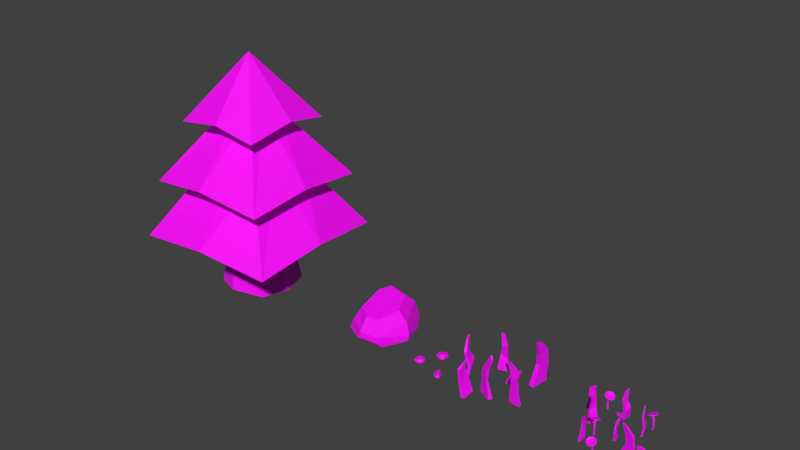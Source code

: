 # Source: MapProps.blend  (saved by Blender 2.80.75; exported with 4.5.12 LTS)
import bpy
from mathutils import Matrix  # noqa: F401  (used for matrix-valued properties, if any)

bpy.ops.wm.read_factory_settings(use_empty=True)
scene = bpy.context.scene
scene.name = 'Scene'

# ---- collections
col_collection_1 = bpy.data.collections.new('Collection 1'); scene.collection.children.link(col_collection_1)

# ---- images (referenced by path relative to the original .blend; pixels are not part of the script)
import os
ASSET_DIR = os.environ.get("B2B_ASSET_DIR", "")  # directory of the original .blend (textures are referenced by path, not embedded)
HERE = os.path.dirname(os.path.abspath(__file__))  # packed textures are extracted next to this script under _unpacked/

def load_image(name, relpath, width, height, colorspace="sRGB"):
    """Load a texture the original file referenced (path relative to the .blend, or extracted next to this script)."""
    p = next((c for c in (os.path.join(HERE, relpath), os.path.join(ASSET_DIR, relpath)) if relpath and os.path.exists(c)), "")
    if p:
        img = bpy.data.images.load(p, check_existing=True)
        img.name = name
    else:  # same state as the original file: an image datablock whose file is absent (Cycles renders it pink)
        img = bpy.data.images.new(name, width, height)
        img.source = "FILE"
        img.filepath = "//" + (relpath or name)
    img.colorspace_settings.name = colorspace
    return img
img_forestpalette = load_image('ForestPalette', 'ForestPalette.png', 1024, 1024, 'sRGB')

# ---- materials (node trees are filled in below, after node groups)
mat_forest = bpy.data.materials.new('Forest')
mat_forest.alpha_threshold = 0.0
mat_forest.use_transparent_shadow = False
mat_forest.roughness = 0.5

# ---- material node trees
mat_forest.use_nodes = True; mat_forest.node_tree.nodes.clear()
_N = mat_forest.node_tree.nodes; _L = mat_forest.node_tree.links
n0 = _N.new('ShaderNodeOutputMaterial'); n0.name = 'Material Output'; n0.location = (300, 300)
n1 = _N.new('ShaderNodeBsdfPrincipled'); n1.name = 'Principled BSDF'; n1.location = (10, 300)
n1.distribution = 'GGX'
n1.subsurface_method = 'BURLEY'
n1.inputs[3].default_value = 1.45
n1.inputs[27].default_value = (0.0, 0.0, 0.0, 1.0)
n1.inputs[28].default_value = 1.0
n2 = _N.new('ShaderNodeTexImage'); n2.name = 'Image Texture'; n2.location = (-447, 233)
n2.image = img_forestpalette
_L.new(n1.outputs[0], n0.inputs[0])
_L.new(n2.outputs[0], n1.inputs[0])
n0.is_active_output = True

# ---- world
world_world = bpy.data.worlds.new('World'); scene.world = world_world
world_world.color = (0.05088, 0.05088, 0.05088)
world_world.use_sun_shadow = False
world_world.sun_shadow_jitter_overblur = 0.0
world_world.cycles.sampling_method = 'MANUAL'

# ---- meshes
me_cylinder_008 = bpy.data.meshes.new('Cylinder.008')
me_cylinder_008.from_pydata([(0.02515, -0.07101, -0.003783), (0.02098, -0.06629, 0.04654), (-0.01386, -0.07418, -0.003783), (-0.01031, -0.06883, 0.04654), (-0.02539, 0.06759, -0.003783), (-0.0189, 0.0367, 0.09376), (0.01362, 0.07076, -0.003783), (0.0124, 0.03925, 0.09376), (-0.00981, -0.06598, 0.2893), (0.02075, -0.06349, 0.2893), (-0.01601, 0.01026, 0.2618), (0.01455, 0.01274, 0.2618), (-0.02197, 0.001418, 0.3753), (-0.006878, 0.002646, 0.3753), (-0.02624, 0.05392, 0.393), (-0.01115, 0.05515, 0.393), (-0.005588, -0.08836, 0.1484), (-0.01317, 0.004884, 0.1642), (0.0254, -0.08584, 0.1484), (0.01782, 0.007404, 0.1642), (-0.6329, 0.06241, -0.003783), (-0.6347, 0.08786, 0.09156), (-0.6876, 0.08975, -0.003783), (-0.6785, 0.1065, 0.09097), (-0.5882, 0.2885, -0.003783), (-0.6046, 0.2622, 0.1841), (-0.5336, 0.2612, -0.003783), (-0.5607, 0.2445, 0.1853), (-0.6756, 0.1474, 0.4305), (-0.6327, 0.1323, 0.4405), (-0.6221, 0.2434, 0.4365), (-0.5793, 0.2289, 0.4386), (-0.6342, 0.1018, 0.6295), (-0.613, 0.09196, 0.63), (-0.5974, 0.1394, 0.6717), (-0.5762, 0.1295, 0.6745), (-0.688, 0.1421, 0.286), (-0.6227, 0.2521, 0.3121), (-0.6446, 0.1353, 0.2849), (-0.5792, 0.2401, 0.3109), (0.5587, -0.3606, -0.003783), (0.5483, -0.3664, 0.08897), (0.5489, -0.434, -0.003783), (0.5404, -0.4253, 0.08897), (0.2822, -0.3982, -0.003783), (0.3419, -0.3987, 0.1783), (0.2921, -0.3249, -0.003783), (0.3498, -0.3398, 0.1783), (0.5353, -0.4232, 0.5481), (0.543, -0.3657, 0.5481), (0.3919, -0.404, 0.496), (0.3997, -0.3465, 0.496), (0.4059, -0.4186, 0.7109), (0.4097, -0.3902, 0.7109), (0.3071, -0.4053, 0.7443), (0.3109, -0.3769, 0.7443), (0.5784, -0.4244, 0.2816), (0.403, -0.4009, 0.3116), (0.5862, -0.3661, 0.2816), (0.4108, -0.3426, 0.3116), (-0.9385, 0.4769, -0.003783), (-0.9246, 0.531, 0.1788), (-0.9433, 0.5333, -0.003783), (-0.9284, 0.5762, 0.1788), (-0.7385, 0.5504, -0.003783), (-0.7759, 0.589, 0.247), (-0.7337, 0.4941, -0.003783), (-0.7721, 0.5438, 0.247), (-0.9344, 0.6031, 0.44), (-0.9307, 0.559, 0.44), (-0.8243, 0.6124, 0.4002), (-0.8205, 0.5682, 0.4002), (-0.8665, 0.5804, 0.5049), (-0.8646, 0.5586, 0.5049), (-0.7906, 0.5868, 0.5304), (-0.7888, 0.565, 0.5304), (-0.4974, -0.3416, -0.003783), (-0.4935, -0.3476, 0.07348), (-0.453, -0.3452, -0.003783), (-0.458, -0.3505, 0.07348), (-0.4661, -0.5063, -0.003783), (-0.4677, -0.4705, 0.1417), (-0.5104, -0.5027, -0.003783), (-0.5032, -0.4676, 0.1417), (-0.4591, -0.3536, 0.4242), (-0.4938, -0.3508, 0.4242), (-0.4661, -0.4403, 0.3844), (-0.5008, -0.4375, 0.3844), (-0.4578, -0.4314, 0.5485), (-0.4749, -0.4301, 0.5485), (-0.4626, -0.4911, 0.574), (-0.4797, -0.4897, 0.574), (0.3609, 0.366, -0.003783), (0.3832, 0.3801, 0.195), (0.3248, 0.3554, -0.003783), (0.3543, 0.3716, 0.195), (0.2861, 0.4864, -0.003783), (0.3254, 0.4691, 0.2632), (0.3221, 0.497, -0.003783), (0.3543, 0.4776, 0.2632), (0.3157, 0.3595, 0.4364), (0.344, 0.3679, 0.4364), (0.2949, 0.4299, 0.3966), (0.3231, 0.4383, 0.3966), (0.3102, 0.4045, 0.6174), (0.3241, 0.4086, 0.6174), (0.2958, 0.453, 0.6429), (0.3098, 0.4571, 0.6429), (-0.1791, 0.5783, -0.003783), (-0.1395, 0.5818, 0.195), (-0.2346, 0.5888, -0.003783), (-0.1841, 0.5902, 0.195), (-0.1963, 0.7907, -0.003783), (-0.1556, 0.7405, 0.2632), (-0.1407, 0.7802, -0.003783), (-0.111, 0.7321, 0.2632), (-0.244, 0.6007, 0.4364), (-0.2004, 0.5924, 0.4364), (-0.2234, 0.7092, 0.3966), (-0.1798, 0.701, 0.3966), (-0.2204, 0.6646, 0.6174), (-0.1989, 0.6605, 0.6174), (-0.2062, 0.7394, 0.6429), (-0.1847, 0.7353, 0.6429), (-0.1753, 0.3181, 0.3347), (-0.1703, 0.2438, 0.3713), (-0.109, 0.1898, 0.3865), (-0.02736, 0.1878, 0.3713), (0.02682, 0.239, 0.3347), (0.02179, 0.3134, 0.298), (-0.0395, 0.3674, 0.2828), (-0.1211, 0.3693, 0.298), (-0.1631, 0.3203, 0.3466), (-0.1586, 0.2532, 0.3796), (-0.1033, 0.2045, 0.3933), (-0.02958, 0.2027, 0.3796), (0.01931, 0.2489, 0.3466), (0.01477, 0.316, 0.3135), (-0.04054, 0.3647, 0.2998), (-0.1142, 0.3665, 0.3135), (-0.09369, 0.2802, 0.3244), (-0.09283, 0.2674, 0.3307), (-0.08227, 0.2581, 0.3334), (-0.0682, 0.2578, 0.3307), (-0.05887, 0.2666, 0.3244), (-0.05973, 0.2794, 0.3181), (-0.07029, 0.2887, 0.3155), (-0.08436, 0.289, 0.3181), (-0.1101, 0.2382, 0.227), (-0.1094, 0.2251, 0.2326), (-0.09887, 0.2157, 0.235), (-0.08475, 0.2155, 0.2326), (-0.07529, 0.2246, 0.227), (-0.07603, 0.2378, 0.2214), (-0.08654, 0.2472, 0.219), (-0.1007, 0.2474, 0.2214), (-0.1164, 0.2223, 0.116), (-0.1159, 0.2086, 0.1199), (-0.1054, 0.1989, 0.1216), (-0.09123, 0.1989, 0.1199), (-0.08152, 0.2087, 0.116), (-0.08202, 0.2224, 0.1121), (-0.09243, 0.2321, 0.1105), (-0.1067, 0.2321, 0.1121), (-0.1094, 0.2402, 0.0019), (-0.109, 0.226, 0.003831), (-0.0987, 0.2161, 0.004631), (-0.08441, 0.2163, 0.003831), (-0.07454, 0.2265, 0.0019), (-0.07488, 0.2407, -3.186e-05), (-0.08522, 0.2506, -0.0008319), (-0.0995, 0.2503, -3.188e-05), (-0.4547, -0.2091, 0.3563), (-0.3744, -0.2163, 0.3765), (-0.3081, -0.1664, 0.3722), (-0.2946, -0.08881, 0.3459), (-0.3417, -0.02885, 0.313), (-0.422, -0.02168, 0.2928), (-0.4883, -0.0715, 0.2971), (-0.5019, -0.1491, 0.3234), (-0.4519, -0.1956, 0.3666), (-0.3795, -0.2021, 0.3848), (-0.3196, -0.1571, 0.3809), (-0.3074, -0.08707, 0.3572), (-0.35, -0.03297, 0.3275), (-0.4224, -0.0265, 0.3093), (-0.4822, -0.07146, 0.3132), (-0.4945, -0.1415, 0.3369), (-0.4056, -0.1385, 0.3277), (-0.3918, -0.1398, 0.3312), (-0.3804, -0.1312, 0.3304), (-0.378, -0.1178, 0.3259), (-0.3862, -0.1075, 0.3202), (-0.4, -0.1062, 0.3168), (-0.4114, -0.1148, 0.3175), (-0.4138, -0.1282, 0.322), (-0.3868, -0.1711, 0.2267), (-0.3729, -0.1725, 0.2298), (-0.3615, -0.1639, 0.2292), (-0.3592, -0.1503, 0.2251), (-0.3675, -0.1398, 0.2201), (-0.3814, -0.1384, 0.217), (-0.3928, -0.147, 0.2176), (-0.395, -0.1606, 0.2217), (-0.3797, -0.1834, 0.115), (-0.3656, -0.185, 0.1172), (-0.3543, -0.1764, 0.1167), (-0.3522, -0.1625, 0.1139), (-0.3607, -0.1515, 0.1104), (-0.3748, -0.1499, 0.1083), (-0.3861, -0.1586, 0.1087), (-0.3882, -0.1724, 0.1115), (-0.3876, -0.1697, 0.001872), (-0.3735, -0.1715, 0.002923), (-0.3621, -0.1628, 0.002697), (-0.3602, -0.1487, 0.001328), (-0.3689, -0.1374, -0.0003825), (-0.383, -0.1356, -0.001433), (-0.3944, -0.1443, -0.001208), (-0.3963, -0.1584, 0.0001612), (-0.3908, -0.1513, 0.3527), (-0.4186, -0.1489, 0.3457), (-0.3678, -0.1341, 0.3512), (-0.3631, -0.1072, 0.3421), (-0.3794, -0.0864, 0.3307), (-0.4072, -0.08392, 0.3237), (-0.4302, -0.1012, 0.3252), (-0.4349, -0.1281, 0.3343), (-0.1135, 0.2648, 0.3507), (-0.1156, 0.2953, 0.3356), (-0.08833, 0.2426, 0.3569), (-0.05481, 0.2418, 0.3507), (-0.03257, 0.2628, 0.3356), (-0.03464, 0.2934, 0.3206), (-0.0598, 0.3155, 0.3143), (-0.09332, 0.3163, 0.3206), (-0.5537, 0.8066, 0.3563), (-0.6269, 0.7728, 0.3765), (-0.6594, 0.6965, 0.3722), (-0.6324, 0.6224, 0.3459), (-0.5616, 0.5941, 0.313), (-0.4884, 0.628, 0.2928), (-0.4559, 0.7043, 0.2971), (-0.4829, 0.7783, 0.3234), (-0.5494, 0.7936, 0.3666), (-0.6154, 0.763, 0.3848), (-0.6448, 0.6941, 0.3809), (-0.6204, 0.6273, 0.3572), (-0.5565, 0.6017, 0.3275), (-0.4905, 0.6323, 0.3093), (-0.4611, 0.7012, 0.3132), (-0.4855, 0.768, 0.3369), (-0.561, 0.721, 0.3277), (-0.5736, 0.7152, 0.3312), (-0.5792, 0.702, 0.3304), (-0.5745, 0.6893, 0.3259), (-0.5623, 0.6844, 0.3202), (-0.5497, 0.6902, 0.3168), (-0.5441, 0.7034, 0.3175), (-0.5488, 0.7161, 0.322), (-0.5936, 0.7398, 0.2267), (-0.6064, 0.7341, 0.2298), (-0.6119, 0.7209, 0.2292), (-0.6071, 0.7081, 0.2251), (-0.5947, 0.703, 0.2201), (-0.5819, 0.7088, 0.217), (-0.5764, 0.722, 0.2176), (-0.5812, 0.7348, 0.2217), (-0.6059, 0.7469, 0.115), (-0.6189, 0.7413, 0.1172), (-0.6244, 0.7281, 0.1167), (-0.6192, 0.7151, 0.1139), (-0.6064, 0.7098, 0.1104), (-0.5934, 0.7154, 0.1083), (-0.5879, 0.7286, 0.1087), (-0.5931, 0.7417, 0.1115), (-0.5922, 0.739, 0.001872), (-0.6053, 0.7335, 0.002922), (-0.6108, 0.7203, 0.002697), (-0.6054, 0.7071, 0.001328), (-0.5923, 0.7017, -0.0003826), (-0.5791, 0.7072, -0.001433), (-0.5736, 0.7204, -0.001208), (-0.579, 0.7336, 0.0001612), (-0.5803, 0.7247, 0.3527), (-0.555, 0.7364, 0.3457), (-0.5916, 0.6982, 0.3512), (-0.5822, 0.6726, 0.3421), (-0.5577, 0.6628, 0.3307), (-0.5323, 0.6745, 0.3237), (-0.521, 0.7009, 0.3252), (-0.5304, 0.7266, 0.3343), (0.3705, 0.5924, 0.3563), (0.4413, 0.6308, 0.3765), (0.469, 0.7091, 0.3722), (0.4373, 0.7812, 0.3459), (0.3648, 0.805, 0.313), (0.294, 0.7665, 0.2928), (0.2663, 0.6883, 0.2971), (0.298, 0.6162, 0.3234), (0.3654, 0.6052, 0.3666), (0.4293, 0.6399, 0.3848), (0.4542, 0.7104, 0.3809), (0.4256, 0.7755, 0.3572), (0.3602, 0.797, 0.3275), (0.2963, 0.7623, 0.3093), (0.2714, 0.6917, 0.3132), (0.3, 0.6266, 0.3369), (0.3723, 0.6783, 0.3277), (0.3845, 0.6849, 0.3312), (0.3893, 0.6984, 0.3304), (0.3838, 0.7108, 0.3259), (0.3713, 0.7149, 0.3202), (0.3591, 0.7083, 0.3168), (0.3544, 0.6948, 0.3175), (0.3598, 0.6824, 0.322), (0.4061, 0.6616, 0.2267), (0.4184, 0.6681, 0.2298), (0.4231, 0.6816, 0.2292), (0.4175, 0.6942, 0.2251), (0.4048, 0.6984, 0.2201), (0.3924, 0.6918, 0.217), (0.3877, 0.6783, 0.2176), (0.3933, 0.6658, 0.2217), (0.4188, 0.6553, 0.115), (0.4314, 0.6617, 0.1172), (0.4361, 0.6752, 0.1167), (0.4301, 0.6879, 0.1139), (0.4169, 0.6924, 0.1104), (0.4043, 0.6859, 0.1083), (0.3996, 0.6724, 0.1087), (0.4056, 0.6597, 0.1115), (0.4045, 0.6623, 0.001872), (0.4173, 0.6687, 0.002923), (0.422, 0.6822, 0.002697), (0.4157, 0.695, 0.001328), (0.4023, 0.6996, -0.0003825), (0.3895, 0.6933, -0.001433), (0.3849, 0.6797, -0.001208), (0.3911, 0.6669, 0.0001612), (0.3918, 0.6759, 0.3527), (0.3673, 0.6625, 0.3457), (0.4014, 0.703, 0.3512), (0.3904, 0.728, 0.3421), (0.3653, 0.7362, 0.3307), (0.3407, 0.7229, 0.3237), (0.3312, 0.6958, 0.3252), (0.3421, 0.6708, 0.3343), (0.6572, -0.2955, 0.3347), (0.6209, -0.3606, 0.3713), (0.6429, -0.4392, 0.3865), (0.7103, -0.4854, 0.3713), (0.7836, -0.472, 0.3347), (0.8199, -0.4069, 0.298), (0.798, -0.3282, 0.2828), (0.7306, -0.2821, 0.298), (0.6687, -0.3003, 0.3466), (0.6359, -0.3591, 0.3796), (0.6557, -0.4301, 0.3933), (0.7165, -0.4717, 0.3796), (0.7827, -0.4596, 0.3466), (0.8155, -0.4009, 0.3135), (0.7956, -0.3299, 0.2998), (0.7348, -0.2882, 0.3135), (0.705, -0.3718, 0.3244), (0.6988, -0.383, 0.3307), (0.7025, -0.3965, 0.3334), (0.7142, -0.4045, 0.3307), (0.7268, -0.4022, 0.3244), (0.733, -0.391, 0.3181), (0.7293, -0.3774, 0.3155), (0.7177, -0.3695, 0.3181), (0.6684, -0.398, 0.227), (0.6618, -0.4094, 0.2326), (0.6655, -0.4231, 0.235), (0.6772, -0.4309, 0.2326), (0.6901, -0.4284, 0.227), (0.6967, -0.417, 0.2214), (0.693, -0.4034, 0.219), (0.6813, -0.3955, 0.2214), (0.6545, -0.408, 0.116), (0.6474, -0.4198, 0.1199), (0.6508, -0.4336, 0.1216), (0.6628, -0.4413, 0.1199), (0.6762, -0.4384, 0.116), (0.6833, -0.4266, 0.1121), (0.6799, -0.4128, 0.1105), (0.6679, -0.4051, 0.1121), (0.67, -0.3968, 0.0019), (0.6626, -0.4089, 0.003831), (0.6659, -0.4228, 0.004631), (0.678, -0.4304, 0.003831), (0.6918, -0.4272, 0.0019), (0.6993, -0.4151, -3.183e-05), (0.696, -0.4012, -0.0008319), (0.6839, -0.3936, -3.184e-05), (0.68, -0.3739, 0.3507), (0.6949, -0.3472, 0.3356), (0.689, -0.4062, 0.3569), (0.7167, -0.4252, 0.3507), (0.7468, -0.4197, 0.3356), (0.7617, -0.3929, 0.3206), (0.7527, -0.3606, 0.3143), (0.725, -0.3417, 0.3206), (0.002383, -0.7576, 0.3347), (-0.02417, -0.6879, 0.3713), (-0.09857, -0.6542, 0.3865), (-0.1772, -0.6762, 0.3713), (-0.2141, -0.741, 0.3347), (-0.1875, -0.8107, 0.298), (-0.1131, -0.8444, 0.2828), (-0.03446, -0.8224, 0.298), (-0.008676, -0.7632, 0.3466), (-0.03264, -0.7003, 0.3796), (-0.09977, -0.6699, 0.3933), (-0.1707, -0.6898, 0.3796), (-0.204, -0.7483, 0.3466), (-0.18, -0.8111, 0.3135), (-0.1129, -0.8415, 0.2998), (-0.04192, -0.8217, 0.3135), (-0.08677, -0.7452, 0.3244), (-0.09135, -0.7332, 0.3307), (-0.1042, -0.7274, 0.3334), (-0.1177, -0.7311, 0.3307), (-0.1241, -0.7423, 0.3244), (-0.1195, -0.7543, 0.3181), (-0.1067, -0.7601, 0.3155), (-0.09312, -0.7563, 0.3181), (-0.08333, -0.7002, 0.227), (-0.08788, -0.6879, 0.2326), (-0.1007, -0.6819, 0.235), (-0.1143, -0.6859, 0.2326), (-0.1206, -0.6974, 0.227), (-0.1161, -0.7097, 0.2214), (-0.1033, -0.7157, 0.219), (-0.08971, -0.7117, 0.2214), (-0.08203, -0.6832, 0.116), (-0.08653, -0.6702, 0.1199), (-0.09931, -0.6639, 0.1216), (-0.1129, -0.6682, 0.1199), (-0.1193, -0.6803, 0.116), (-0.1148, -0.6933, 0.1121), (-0.102, -0.6996, 0.1105), (-0.08845, -0.6953, 0.1121), (-0.08349, -0.7023, 0.0019), (-0.08795, -0.6888, 0.003831), (-0.1007, -0.6824, 0.004631), (-0.1143, -0.6868, 0.003831), (-0.1208, -0.6994, 0.0019), (-0.1163, -0.7129, -3.178e-05), (-0.1035, -0.7193, -0.0008318), (-0.08995, -0.7149, -3.18e-05), (-0.07235, -0.7246, 0.3507), (-0.06145, -0.7532, 0.3356), (-0.1029, -0.7108, 0.3569), (-0.1352, -0.7198, 0.3507), (-0.1503, -0.7464, 0.3356), (-0.1394, -0.775, 0.3206), (-0.1089, -0.7888, 0.3143), (-0.07658, -0.7798, 0.3206)], [], [(0, 1, 3, 2), (2, 3, 5, 4), (17, 16, 8, 10), (4, 5, 7, 6), (6, 7, 1, 0), (0, 2, 4, 6), (11, 10, 14, 15), (16, 18, 9, 8), (19, 17, 10, 11), (18, 19, 11, 9), (12, 13, 15, 14), (8, 9, 13, 12), (9, 11, 15, 13), (10, 8, 12, 14), (1, 7, 19, 18), (7, 5, 17, 19), (3, 1, 18, 16), (5, 3, 16, 17), (20, 21, 23, 22), (22, 23, 25, 24), (37, 36, 28, 30), (24, 25, 27, 26), (26, 27, 21, 20), (20, 22, 24, 26), (31, 30, 34, 35), (36, 38, 29, 28), (39, 37, 30, 31), (38, 39, 31, 29), (32, 33, 35, 34), (28, 29, 33, 32), (29, 31, 35, 33), (30, 28, 32, 34), (21, 27, 39, 38), (27, 25, 37, 39), (23, 21, 38, 36), (25, 23, 36, 37), (40, 41, 43, 42), (42, 43, 45, 44), (57, 56, 48, 50), (44, 45, 47, 46), (46, 47, 41, 40), (40, 42, 44, 46), (51, 50, 54, 55), (56, 58, 49, 48), (59, 57, 50, 51), (58, 59, 51, 49), (52, 53, 55, 54), (48, 49, 53, 52), (49, 51, 55, 53), (50, 48, 52, 54), (41, 47, 59, 58), (47, 45, 57, 59), (43, 41, 58, 56), (45, 43, 56, 57), (60, 61, 63, 62), (62, 63, 65, 64), (65, 63, 68, 70), (64, 65, 67, 66), (66, 67, 61, 60), (60, 62, 64, 66), (71, 70, 74, 75), (63, 61, 69, 68), (67, 65, 70, 71), (61, 67, 71, 69), (72, 73, 75, 74), (68, 69, 73, 72), (69, 71, 75, 73), (70, 68, 72, 74), (76, 77, 79, 78), (78, 79, 81, 80), (81, 79, 84, 86), (80, 81, 83, 82), (82, 83, 77, 76), (76, 78, 80, 82), (87, 86, 90, 91), (79, 77, 85, 84), (83, 81, 86, 87), (77, 83, 87, 85), (88, 89, 91, 90), (84, 85, 89, 88), (85, 87, 91, 89), (86, 84, 88, 90), (92, 93, 95, 94), (94, 95, 97, 96), (97, 95, 100, 102), (96, 97, 99, 98), (98, 99, 93, 92), (92, 94, 96, 98), (103, 102, 106, 107), (95, 93, 101, 100), (99, 97, 102, 103), (93, 99, 103, 101), (104, 105, 107, 106), (100, 101, 105, 104), (101, 103, 107, 105), (102, 100, 104, 106), (108, 109, 111, 110), (110, 111, 113, 112), (113, 111, 116, 118), (112, 113, 115, 114), (114, 115, 109, 108), (108, 110, 112, 114), (119, 118, 122, 123), (111, 109, 117, 116), (115, 113, 118, 119), (109, 115, 119, 117), (120, 121, 123, 122), (116, 117, 121, 120), (117, 119, 123, 121), (118, 116, 120, 122), (124, 132, 139, 131), (130, 138, 137, 129), (128, 136, 135, 127), (126, 134, 133, 125), (131, 139, 138, 130), (129, 137, 136, 128), (127, 135, 134, 126), (125, 133, 132, 124), (133, 134, 230, 228), (131, 147, 140, 124), (145, 153, 154, 146), (129, 145, 146, 130), (127, 143, 144, 128), (125, 141, 142, 126), (130, 146, 147, 131), (128, 144, 145, 129), (126, 142, 143, 127), (124, 140, 141, 125), (148, 156, 157, 149), (143, 151, 152, 144), (141, 149, 150, 142), (146, 154, 155, 147), (144, 152, 153, 145), (142, 150, 151, 143), (140, 148, 149, 141), (147, 155, 148, 140), (162, 170, 171, 163), (155, 163, 156, 148), (153, 161, 162, 154), (151, 159, 160, 152), (149, 157, 158, 150), (154, 162, 163, 155), (152, 160, 161, 153), (150, 158, 159, 151), (165, 164, 171, 170, 169, 168, 167, 166), (160, 168, 169, 161), (158, 166, 167, 159), (156, 164, 165, 157), (163, 171, 164, 156), (161, 169, 170, 162), (159, 167, 168, 160), (157, 165, 166, 158), (172, 180, 187, 179), (178, 186, 185, 177), (176, 184, 183, 175), (174, 182, 181, 173), (179, 187, 186, 178), (177, 185, 184, 176), (175, 183, 182, 174), (173, 181, 180, 172), (181, 182, 222, 220), (179, 195, 188, 172), (193, 201, 202, 194), (177, 193, 194, 178), (175, 191, 192, 176), (173, 189, 190, 174), (178, 194, 195, 179), (176, 192, 193, 177), (174, 190, 191, 175), (172, 188, 189, 173), (196, 204, 205, 197), (191, 199, 200, 192), (189, 197, 198, 190), (194, 202, 203, 195), (192, 200, 201, 193), (190, 198, 199, 191), (188, 196, 197, 189), (195, 203, 196, 188), (210, 218, 219, 211), (203, 211, 204, 196), (201, 209, 210, 202), (199, 207, 208, 200), (197, 205, 206, 198), (202, 210, 211, 203), (200, 208, 209, 201), (198, 206, 207, 199), (213, 212, 219, 218, 217, 216, 215, 214), (208, 216, 217, 209), (206, 214, 215, 207), (204, 212, 213, 205), (211, 219, 212, 204), (209, 217, 218, 210), (207, 215, 216, 208), (205, 213, 214, 206), (220, 222, 223, 224, 225, 226, 227, 221), (186, 187, 227, 226), (184, 185, 225, 224), (182, 183, 223, 222), (180, 181, 220, 221), (187, 180, 221, 227), (185, 186, 226, 225), (183, 184, 224, 223), (228, 230, 231, 232, 233, 234, 235, 229), (138, 139, 235, 234), (136, 137, 233, 232), (134, 135, 231, 230), (132, 133, 228, 229), (139, 132, 229, 235), (137, 138, 234, 233), (135, 136, 232, 231), (236, 244, 251, 243), (242, 250, 249, 241), (240, 248, 247, 239), (238, 246, 245, 237), (243, 251, 250, 242), (241, 249, 248, 240), (239, 247, 246, 238), (237, 245, 244, 236), (245, 246, 286, 284), (243, 259, 252, 236), (257, 265, 266, 258), (241, 257, 258, 242), (239, 255, 256, 240), (237, 253, 254, 238), (242, 258, 259, 243), (240, 256, 257, 241), (238, 254, 255, 239), (236, 252, 253, 237), (260, 268, 269, 261), (255, 263, 264, 256), (253, 261, 262, 254), (258, 266, 267, 259), (256, 264, 265, 257), (254, 262, 263, 255), (252, 260, 261, 253), (259, 267, 260, 252), (274, 282, 283, 275), (267, 275, 268, 260), (265, 273, 274, 266), (263, 271, 272, 264), (261, 269, 270, 262), (266, 274, 275, 267), (264, 272, 273, 265), (262, 270, 271, 263), (277, 276, 283, 282, 281, 280, 279, 278), (272, 280, 281, 273), (270, 278, 279, 271), (268, 276, 277, 269), (275, 283, 276, 268), (273, 281, 282, 274), (271, 279, 280, 272), (269, 277, 278, 270), (284, 286, 287, 288, 289, 290, 291, 285), (250, 251, 291, 290), (248, 249, 289, 288), (246, 247, 287, 286), (244, 245, 284, 285), (251, 244, 285, 291), (249, 250, 290, 289), (247, 248, 288, 287), (292, 300, 307, 299), (298, 306, 305, 297), (296, 304, 303, 295), (294, 302, 301, 293), (299, 307, 306, 298), (297, 305, 304, 296), (295, 303, 302, 294), (293, 301, 300, 292), (301, 302, 342, 340), (299, 315, 308, 292), (313, 321, 322, 314), (297, 313, 314, 298), (295, 311, 312, 296), (293, 309, 310, 294), (298, 314, 315, 299), (296, 312, 313, 297), (294, 310, 311, 295), (292, 308, 309, 293), (316, 324, 325, 317), (311, 319, 320, 312), (309, 317, 318, 310), (314, 322, 323, 315), (312, 320, 321, 313), (310, 318, 319, 311), (308, 316, 317, 309), (315, 323, 316, 308), (330, 338, 339, 331), (323, 331, 324, 316), (321, 329, 330, 322), (319, 327, 328, 320), (317, 325, 326, 318), (322, 330, 331, 323), (320, 328, 329, 321), (318, 326, 327, 319), (333, 332, 339, 338, 337, 336, 335, 334), (328, 336, 337, 329), (326, 334, 335, 327), (324, 332, 333, 325), (331, 339, 332, 324), (329, 337, 338, 330), (327, 335, 336, 328), (325, 333, 334, 326), (340, 342, 343, 344, 345, 346, 347, 341), (306, 307, 347, 346), (304, 305, 345, 344), (302, 303, 343, 342), (300, 301, 340, 341), (307, 300, 341, 347), (305, 306, 346, 345), (303, 304, 344, 343), (348, 356, 363, 355), (354, 362, 361, 353), (352, 360, 359, 351), (350, 358, 357, 349), (355, 363, 362, 354), (353, 361, 360, 352), (351, 359, 358, 350), (349, 357, 356, 348), (357, 358, 398, 396), (355, 371, 364, 348), (369, 377, 378, 370), (353, 369, 370, 354), (351, 367, 368, 352), (349, 365, 366, 350), (354, 370, 371, 355), (352, 368, 369, 353), (350, 366, 367, 351), (348, 364, 365, 349), (372, 380, 381, 373), (367, 375, 376, 368), (365, 373, 374, 366), (370, 378, 379, 371), (368, 376, 377, 369), (366, 374, 375, 367), (364, 372, 373, 365), (371, 379, 372, 364), (386, 394, 395, 387), (379, 387, 380, 372), (377, 385, 386, 378), (375, 383, 384, 376), (373, 381, 382, 374), (378, 386, 387, 379), (376, 384, 385, 377), (374, 382, 383, 375), (389, 388, 395, 394, 393, 392, 391, 390), (384, 392, 393, 385), (382, 390, 391, 383), (380, 388, 389, 381), (387, 395, 388, 380), (385, 393, 394, 386), (383, 391, 392, 384), (381, 389, 390, 382), (396, 398, 399, 400, 401, 402, 403, 397), (362, 363, 403, 402), (360, 361, 401, 400), (358, 359, 399, 398), (356, 357, 396, 397), (363, 356, 397, 403), (361, 362, 402, 401), (359, 360, 400, 399), (404, 412, 419, 411), (410, 418, 417, 409), (408, 416, 415, 407), (406, 414, 413, 405), (411, 419, 418, 410), (409, 417, 416, 408), (407, 415, 414, 406), (405, 413, 412, 404), (413, 414, 454, 452), (411, 427, 420, 404), (425, 433, 434, 426), (409, 425, 426, 410), (407, 423, 424, 408), (405, 421, 422, 406), (410, 426, 427, 411), (408, 424, 425, 409), (406, 422, 423, 407), (404, 420, 421, 405), (428, 436, 437, 429), (423, 431, 432, 424), (421, 429, 430, 422), (426, 434, 435, 427), (424, 432, 433, 425), (422, 430, 431, 423), (420, 428, 429, 421), (427, 435, 428, 420), (442, 450, 451, 443), (435, 443, 436, 428), (433, 441, 442, 434), (431, 439, 440, 432), (429, 437, 438, 430), (434, 442, 443, 435), (432, 440, 441, 433), (430, 438, 439, 431), (445, 444, 451, 450, 449, 448, 447, 446), (440, 448, 449, 441), (438, 446, 447, 439), (436, 444, 445, 437), (443, 451, 444, 436), (441, 449, 450, 442), (439, 447, 448, 440), (437, 445, 446, 438), (452, 454, 455, 456, 457, 458, 459, 453), (418, 419, 459, 458), (416, 417, 457, 456), (414, 415, 455, 454), (412, 413, 452, 453), (419, 412, 453, 459), (417, 418, 458, 457), (415, 416, 456, 455)])
_uv = me_cylinder_008.uv_layers.new(name='UVMap')
_uv.uv.foreach_set('vector', [0.6726, 0.8109, 0.6724, 0.8174, 0.6676, 0.8175, 0.6675, 0.8109, 0.6675, 0.8109, 0.6676, 0.8175, 0.6527, 0.8247, 0.6472, 0.8126, 0.6573, 0.8329, 0.6685, 0.83, 0.6686, 0.8426, 0.66, 0.8439, 0.6978, 0.8146, 0.6917, 0.8261, 0.6878, 0.8244, 0.6928, 0.8122, 0.6928, 0.8122, 0.6878, 0.8244, 0.6724, 0.8174, 0.6726, 0.8109, 0.6766, 0.8738, 0.6766, 0.8788, 0.6584, 0.8788, 0.6584, 0.8738, 0.6796, 0.8441, 0.6832, 0.8458, 0.6762, 0.8604, 0.6745, 0.8594, 0.6685, 0.83, 0.672, 0.8301, 0.6716, 0.8424, 0.6686, 0.8426, 0.6836, 0.8331, 0.6874, 0.8347, 0.6832, 0.8458, 0.6796, 0.8441, 0.672, 0.8301, 0.6836, 0.8331, 0.6796, 0.8441, 0.6716, 0.8424, 0.6275, 0.7814, 0.6275, 0.7834, 0.6204, 0.7834, 0.6204, 0.7814, 0.6686, 0.8426, 0.6716, 0.8424, 0.6705, 0.8536, 0.6687, 0.8538, 0.6716, 0.8424, 0.6796, 0.8441, 0.6745, 0.8594, 0.6705, 0.8536, 0.66, 0.8439, 0.6686, 0.8426, 0.6687, 0.8538, 0.6645, 0.8594, 0.6724, 0.8174, 0.6878, 0.8244, 0.6836, 0.8331, 0.672, 0.8301, 0.6878, 0.8244, 0.6917, 0.8261, 0.6874, 0.8347, 0.6836, 0.8331, 0.6676, 0.8175, 0.6724, 0.8174, 0.672, 0.8301, 0.6685, 0.83, 0.6527, 0.8247, 0.6676, 0.8175, 0.6685, 0.83, 0.6573, 0.8329, 0.5637, 0.7836, 0.5639, 0.7947, 0.5567, 0.7958, 0.5553, 0.785, 0.5553, 0.785, 0.5567, 0.7958, 0.5336, 0.812, 0.5244, 0.7943, 0.5381, 0.8252, 0.557, 0.8201, 0.5572, 0.838, 0.5397, 0.8384, 0.6025, 0.7941, 0.5942, 0.8124, 0.5879, 0.8099, 0.5948, 0.7903, 0.5948, 0.7903, 0.5879, 0.8099, 0.5639, 0.7947, 0.5637, 0.7836, 0.637, 0.8661, 0.637, 0.8756, 0.6026, 0.8756, 0.6026, 0.8661, 0.5824, 0.8388, 0.5889, 0.8393, 0.576, 0.875, 0.5723, 0.8752, 0.557, 0.8201, 0.5643, 0.8199, 0.5644, 0.8404, 0.5572, 0.838, 0.5848, 0.8242, 0.5914, 0.8261, 0.5889, 0.8393, 0.5824, 0.8388, 0.5643, 0.8199, 0.5848, 0.8242, 0.5824, 0.8388, 0.5644, 0.8404, 0.6562, 0.8679, 0.6596, 0.869, 0.6596, 0.8786, 0.6562, 0.8774, 0.5572, 0.838, 0.5644, 0.8404, 0.5638, 0.8721, 0.5605, 0.8712, 0.5644, 0.8404, 0.5824, 0.8388, 0.5723, 0.8752, 0.5638, 0.8721, 0.5397, 0.8384, 0.5572, 0.838, 0.5605, 0.8712, 0.552, 0.8752, 0.5639, 0.7947, 0.5879, 0.8099, 0.5848, 0.8242, 0.5643, 0.8199, 0.5879, 0.8099, 0.5942, 0.8124, 0.5914, 0.8261, 0.5848, 0.8242, 0.5567, 0.7958, 0.5639, 0.7947, 0.5643, 0.8199, 0.557, 0.8201, 0.5336, 0.812, 0.5567, 0.7958, 0.557, 0.8201, 0.5381, 0.8252, 0.6097, 0.8014, 0.6057, 0.8105, 0.5983, 0.8086, 0.6016, 0.7984, 0.6016, 0.7984, 0.5983, 0.8086, 0.5701, 0.8118, 0.5694, 0.7898, 0.5714, 0.8308, 0.5962, 0.8306, 0.591, 0.8576, 0.5725, 0.8554, 0.5694, 0.7898, 0.5701, 0.8118, 0.5626, 0.8124, 0.5602, 0.7906, 0.5602, 0.7906, 0.5626, 0.8124, 0.5356, 0.8127, 0.5306, 0.8035, 0.5588, 0.8753, 0.5588, 0.8848, 0.5244, 0.8848, 0.5244, 0.8753, 0.5647, 0.8556, 0.5725, 0.8554, 0.5739, 0.8857, 0.5705, 0.8857, 0.5962, 0.8306, 0.603, 0.8317, 0.5975, 0.8591, 0.591, 0.8576, 0.5627, 0.8313, 0.5714, 0.8308, 0.5725, 0.8554, 0.5647, 0.8556, 0.5381, 0.8333, 0.5627, 0.8313, 0.5647, 0.8556, 0.5462, 0.8614, 0.6766, 0.8701, 0.6766, 0.8738, 0.6633, 0.8738, 0.6633, 0.8701, 0.591, 0.8576, 0.5975, 0.8591, 0.5865, 0.879, 0.5832, 0.878, 0.5462, 0.8614, 0.5647, 0.8556, 0.5705, 0.8857, 0.5594, 0.8804, 0.5725, 0.8554, 0.591, 0.8576, 0.5832, 0.878, 0.5739, 0.8857, 0.5356, 0.8127, 0.5626, 0.8124, 0.5627, 0.8313, 0.5381, 0.8333, 0.5626, 0.8124, 0.5701, 0.8118, 0.5714, 0.8308, 0.5627, 0.8313, 0.5983, 0.8086, 0.6057, 0.8105, 0.603, 0.8317, 0.5962, 0.8306, 0.5701, 0.8118, 0.5983, 0.8086, 0.5962, 0.8306, 0.5714, 0.8308, 0.6373, 0.7875, 0.6333, 0.8107, 0.627, 0.8108, 0.6303, 0.7884, 0.6303, 0.7884, 0.627, 0.8108, 0.6065, 0.8181, 0.603, 0.7875, 0.6065, 0.8181, 0.627, 0.8108, 0.626, 0.8431, 0.6123, 0.842, 0.6682, 0.7964, 0.6585, 0.8245, 0.6531, 0.8221, 0.6621, 0.7928, 0.6621, 0.7928, 0.6531, 0.8221, 0.6333, 0.8107, 0.6373, 0.7875, 0.6372, 0.8733, 0.6372, 0.8661, 0.6634, 0.8661, 0.6634, 0.8733, 0.6435, 0.8444, 0.6488, 0.8462, 0.6382, 0.867, 0.6357, 0.8661, 0.627, 0.8108, 0.6333, 0.8107, 0.6305, 0.8438, 0.626, 0.8431, 0.6531, 0.8221, 0.6585, 0.8245, 0.6488, 0.8462, 0.6435, 0.8444, 0.6333, 0.8107, 0.6531, 0.8221, 0.6435, 0.8444, 0.6305, 0.8438, 0.6818, 0.8752, 0.6818, 0.8724, 0.692, 0.8724, 0.692, 0.8752, 0.626, 0.8431, 0.6305, 0.8438, 0.6289, 0.8591, 0.6261, 0.8587, 0.6305, 0.8438, 0.6435, 0.8444, 0.6357, 0.8661, 0.6289, 0.8591, 0.6123, 0.842, 0.626, 0.8431, 0.6261, 0.8587, 0.6181, 0.8655, 0.6679, 0.8013, 0.6646, 0.8094, 0.6588, 0.8078, 0.6613, 0.7991, 0.6613, 0.7991, 0.6588, 0.8078, 0.6365, 0.8119, 0.6359, 0.7938, 0.6365, 0.8119, 0.6588, 0.8078, 0.6524, 0.8456, 0.6385, 0.8426, 0.6359, 0.7938, 0.6365, 0.8119, 0.6307, 0.8122, 0.629, 0.7943, 0.629, 0.7943, 0.6307, 0.8122, 0.6092, 0.8108, 0.6055, 0.803, 0.6372, 0.8807, 0.6372, 0.8735, 0.6634, 0.8735, 0.6634, 0.8807, 0.6325, 0.8428, 0.6385, 0.8426, 0.6395, 0.8655, 0.6371, 0.8655, 0.6588, 0.8078, 0.6646, 0.8094, 0.6572, 0.8469, 0.6524, 0.8456, 0.6307, 0.8122, 0.6365, 0.8119, 0.6385, 0.8426, 0.6325, 0.8428, 0.6092, 0.8108, 0.6307, 0.8122, 0.6325, 0.8428, 0.619, 0.8489, 0.6705, 0.8722, 0.6705, 0.8694, 0.6806, 0.8694, 0.6806, 0.8722, 0.6524, 0.8456, 0.6572, 0.8469, 0.6485, 0.861, 0.6461, 0.8602, 0.619, 0.8489, 0.6325, 0.8428, 0.6371, 0.8655, 0.6291, 0.8618, 0.6385, 0.8426, 0.6524, 0.8456, 0.6461, 0.8602, 0.6395, 0.8655, 0.6354, 0.7854, 0.6345, 0.8088, 0.6287, 0.8084, 0.6287, 0.7836, 0.6287, 0.7836, 0.6287, 0.8084, 0.6072, 0.8153, 0.6026, 0.7836, 0.6072, 0.8153, 0.6287, 0.8084, 0.6246, 0.8359, 0.6114, 0.8331, 0.6699, 0.7921, 0.6558, 0.8202, 0.6509, 0.8176, 0.663, 0.7902, 0.663, 0.7902, 0.6509, 0.8176, 0.6345, 0.8088, 0.6354, 0.7854, 0.5852, 0.8753, 0.5852, 0.8825, 0.5589, 0.8825, 0.5589, 0.8753, 0.6457, 0.8367, 0.6509, 0.8403, 0.6344, 0.866, 0.6318, 0.8645, 0.6287, 0.8084, 0.6345, 0.8088, 0.6295, 0.836, 0.6246, 0.8359, 0.6509, 0.8176, 0.6558, 0.8202, 0.6509, 0.8403, 0.6457, 0.8367, 0.6345, 0.8088, 0.6509, 0.8176, 0.6457, 0.8367, 0.6295, 0.836, 0.6891, 0.8717, 0.6891, 0.8745, 0.6789, 0.8745, 0.6789, 0.8717, 0.6246, 0.8359, 0.6295, 0.836, 0.6257, 0.8568, 0.623, 0.8565, 0.6295, 0.836, 0.6457, 0.8367, 0.6318, 0.8645, 0.6257, 0.8568, 0.6114, 0.8331, 0.6246, 0.8359, 0.623, 0.8565, 0.6142, 0.8617, 0.6769, 0.7941, 0.6869, 0.8139, 0.6817, 0.816, 0.67, 0.7959, 0.7342, 0.7861, 0.7306, 0.8089, 0.7099, 0.8147, 0.7088, 0.7836, 0.7099, 0.8147, 0.7306, 0.8089, 0.7298, 0.8388, 0.7145, 0.8345, 0.7088, 0.7836, 0.7099, 0.8147, 0.7045, 0.8146, 0.7024, 0.7852, 0.7024, 0.7852, 0.7045, 0.8146, 0.6869, 0.8139, 0.6769, 0.7941, 0.6026, 0.8829, 0.6026, 0.8757, 0.6289, 0.8757, 0.6289, 0.8829, 0.7084, 0.8338, 0.7145, 0.8345, 0.713, 0.8648, 0.7101, 0.8648, 0.6817, 0.816, 0.6869, 0.8139, 0.693, 0.8408, 0.688, 0.8433, 0.7045, 0.8146, 0.7099, 0.8147, 0.7145, 0.8345, 0.7084, 0.8338, 0.6869, 0.8139, 0.7045, 0.8146, 0.7084, 0.8338, 0.693, 0.8408, 0.6849, 0.8789, 0.6849, 0.8761, 0.6951, 0.8761, 0.6951, 0.8789, 0.688, 0.8433, 0.693, 0.8408, 0.7013, 0.8614, 0.6987, 0.8626, 0.693, 0.8408, 0.7084, 0.8338, 0.7101, 0.8648, 0.7013, 0.8614, 0.7145, 0.8345, 0.7298, 0.8388, 0.7228, 0.8608, 0.713, 0.8648, 0.9219, 0.9874, 0.92, 0.9765, 0.956, 0.9547, 0.9664, 0.9624, 0.9778, 0.9111, 0.9666, 0.9127, 0.9453, 0.8764, 0.9524, 0.8666, 0.9011, 0.8532, 0.9031, 0.8663, 0.865, 0.8889, 0.855, 0.8813, 0.8421, 0.9331, 0.8545, 0.9312, 0.8784, 0.9683, 0.8713, 0.9784, 0.9664, 0.9624, 0.956, 0.9547, 0.9666, 0.9127, 0.9778, 0.9111, 0.9524, 0.8666, 0.9453, 0.8764, 0.9031, 0.8663, 0.9011, 0.8532, 0.855, 0.8813, 0.865, 0.8889, 0.8545, 0.9312, 0.8421, 0.9331, 0.8713, 0.9784, 0.8784, 0.9683, 0.92, 0.9765, 0.9219, 0.9874, 0.8784, 0.9683, 0.8545, 0.9312, 0.8545, 0.9312, 0.8784, 0.9683, 0.9664, 0.9624, 0.9066, 0.923, 0.9201, 0.9277, 0.9219, 0.9874, 0.6878, 0.9768, 0.6878, 0.9327, 0.6937, 0.9327, 0.6937, 0.9768, 0.9524, 0.8666, 0.8972, 0.9523, 0.8952, 0.9336, 0.9778, 0.9111, 0.855, 0.8813, 0.9256, 0.9457, 0.915, 0.9682, 0.9011, 0.8532, 0.8713, 0.9784, 0.9329, 0.923, 0.9483, 0.9337, 0.8421, 0.9331, 0.9778, 0.9111, 0.8952, 0.9336, 0.9066, 0.923, 0.9664, 0.9624, 0.9011, 0.8532, 0.915, 0.9682, 0.8972, 0.9523, 0.9524, 0.8666, 0.8421, 0.9331, 0.9483, 0.9337, 0.9256, 0.9457, 0.855, 0.8813, 0.9219, 0.9874, 0.9201, 0.9277, 0.9329, 0.923, 0.8713, 0.9784, 0.7055, 0.9327, 0.7055, 0.8876, 0.7114, 0.8876, 0.7114, 0.9327, 0.6761, 0.9768, 0.6761, 0.9327, 0.682, 0.9327, 0.682, 0.9768, 0.7114, 0.9768, 0.7114, 0.9327, 0.7172, 0.9327, 0.7172, 0.9768, 0.6937, 0.9768, 0.6937, 0.9327, 0.6996, 0.9327, 0.6996, 0.9768, 0.682, 0.9768, 0.682, 0.9327, 0.6878, 0.9327, 0.6878, 0.9768, 0.7172, 0.9768, 0.7172, 0.9327, 0.7231, 0.9327, 0.7231, 0.9768, 0.7055, 0.9768, 0.7055, 0.9327, 0.7114, 0.9327, 0.7114, 0.9768, 0.6996, 0.9768, 0.6996, 0.9327, 0.7055, 0.9327, 0.7055, 0.9768, 0.6937, 0.8876, 0.6937, 0.8435, 0.6996, 0.8435, 0.6996, 0.8876, 0.6996, 0.9327, 0.6996, 0.8876, 0.7055, 0.8876, 0.7055, 0.9327, 0.6878, 0.9327, 0.6878, 0.8876, 0.6937, 0.8876, 0.6937, 0.9327, 0.6761, 0.9327, 0.6761, 0.8876, 0.682, 0.8876, 0.682, 0.9327, 0.7114, 0.9327, 0.7114, 0.8876, 0.7172, 0.8876, 0.7172, 0.9327, 0.6937, 0.9327, 0.6937, 0.8876, 0.6996, 0.8876, 0.6996, 0.9327, 0.682, 0.9327, 0.682, 0.8876, 0.6878, 0.8876, 0.6878, 0.9327, 0.7172, 0.9327, 0.7172, 0.8876, 0.7231, 0.8876, 0.7231, 0.9327, 0.6719, 0.8335, 0.6761, 0.8293, 0.682, 0.8293, 0.6861, 0.8335, 0.6861, 0.8394, 0.682, 0.8435, 0.6761, 0.8435, 0.6719, 0.8394, 0.682, 0.8876, 0.682, 0.8435, 0.6878, 0.8435, 0.6878, 0.8876, 0.7172, 0.8876, 0.7172, 0.8435, 0.7231, 0.8435, 0.7231, 0.8876, 0.7055, 0.8876, 0.7055, 0.8435, 0.7114, 0.8435, 0.7114, 0.8876, 0.6996, 0.8876, 0.6996, 0.8435, 0.7055, 0.8435, 0.7055, 0.8876, 0.6878, 0.8876, 0.6878, 0.8435, 0.6937, 0.8435, 0.6937, 0.8876, 0.6761, 0.8876, 0.6761, 0.8435, 0.682, 0.8435, 0.682, 0.8876, 0.7114, 0.8876, 0.7114, 0.8435, 0.7172, 0.8435, 0.7172, 0.8876, 0.8507, 0.4285, 0.8501, 0.4251, 0.8615, 0.4182, 0.8647, 0.4206, 0.8683, 0.4045, 0.8648, 0.405, 0.8581, 0.3936, 0.8603, 0.3905, 0.8442, 0.3863, 0.8448, 0.3904, 0.8329, 0.3975, 0.8297, 0.3951, 0.8256, 0.4114, 0.8295, 0.4108, 0.837, 0.4225, 0.8348, 0.4257, 0.8647, 0.4206, 0.8615, 0.4182, 0.8648, 0.405, 0.8683, 0.4045, 0.8603, 0.3905, 0.8581, 0.3936, 0.8448, 0.3904, 0.8442, 0.3863, 0.8297, 0.3951, 0.8329, 0.3975, 0.8295, 0.4108, 0.8256, 0.4114, 0.8348, 0.4257, 0.837, 0.4225, 0.8501, 0.4251, 0.8507, 0.4285, 0.837, 0.4225, 0.8295, 0.4108, 0.8295, 0.4108, 0.837, 0.4225, 0.8647, 0.4206, 0.8459, 0.4082, 0.8502, 0.4097, 0.8507, 0.4285, 0.6878, 0.9768, 0.6878, 0.9327, 0.6937, 0.9327, 0.6937, 0.9768, 0.8603, 0.3905, 0.843, 0.4175, 0.8424, 0.4116, 0.8683, 0.4045, 0.8297, 0.3951, 0.8519, 0.4154, 0.8486, 0.4225, 0.8442, 0.3863, 0.8348, 0.4257, 0.8542, 0.4082, 0.8591, 0.4116, 0.8256, 0.4114, 0.8683, 0.4045, 0.8424, 0.4116, 0.8459, 0.4082, 0.8647, 0.4206, 0.8442, 0.3863, 0.8486, 0.4225, 0.843, 0.4175, 0.8603, 0.3905, 0.8256, 0.4114, 0.8591, 0.4116, 0.8519, 0.4154, 0.8297, 0.3951, 0.8507, 0.4285, 0.8502, 0.4097, 0.8542, 0.4082, 0.8348, 0.4257, 0.7055, 0.9327, 0.7055, 0.8876, 0.7114, 0.8876, 0.7114, 0.9327, 0.6761, 0.9768, 0.6761, 0.9327, 0.682, 0.9327, 0.682, 0.9768, 0.7114, 0.9768, 0.7114, 0.9327, 0.7172, 0.9327, 0.7172, 0.9768, 0.6937, 0.9768, 0.6937, 0.9327, 0.6996, 0.9327, 0.6996, 0.9768, 0.682, 0.9768, 0.682, 0.9327, 0.6878, 0.9327, 0.6878, 0.9768, 0.7172, 0.9768, 0.7172, 0.9327, 0.7231, 0.9327, 0.7231, 0.9768, 0.7055, 0.9768, 0.7055, 0.9327, 0.7114, 0.9327, 0.7114, 0.9768, 0.6996, 0.9768, 0.6996, 0.9327, 0.7055, 0.9327, 0.7055, 0.9768, 0.6937, 0.8876, 0.6937, 0.8435, 0.6996, 0.8435, 0.6996, 0.8876, 0.6996, 0.9327, 0.6996, 0.8876, 0.7055, 0.8876, 0.7055, 0.9327, 0.6878, 0.9327, 0.6878, 0.8876, 0.6937, 0.8876, 0.6937, 0.9327, 0.6761, 0.9327, 0.6761, 0.8876, 0.682, 0.8876, 0.682, 0.9327, 0.7114, 0.9327, 0.7114, 0.8876, 0.7172, 0.8876, 0.7172, 0.9327, 0.6937, 0.9327, 0.6937, 0.8876, 0.6996, 0.8876, 0.6996, 0.9327, 0.682, 0.9327, 0.682, 0.8876, 0.6878, 0.8876, 0.6878, 0.9327, 0.7172, 0.9327, 0.7172, 0.8876, 0.7231, 0.8876, 0.7231, 0.9327, 0.6719, 0.8335, 0.6761, 0.8293, 0.682, 0.8293, 0.6861, 0.8335, 0.6861, 0.8394, 0.682, 0.8435, 0.6761, 0.8435, 0.6719, 0.8394, 0.682, 0.8876, 0.682, 0.8435, 0.6878, 0.8435, 0.6878, 0.8876, 0.7172, 0.8876, 0.7172, 0.8435, 0.7231, 0.8435, 0.7231, 0.8876, 0.7055, 0.8876, 0.7055, 0.8435, 0.7114, 0.8435, 0.7114, 0.8876, 0.6996, 0.8876, 0.6996, 0.8435, 0.7055, 0.8435, 0.7055, 0.8876, 0.6878, 0.8876, 0.6878, 0.8435, 0.6937, 0.8435, 0.6937, 0.8876, 0.6761, 0.8876, 0.6761, 0.8435, 0.682, 0.8435, 0.682, 0.8876, 0.7114, 0.8876, 0.7114, 0.8435, 0.7172, 0.8435, 0.7172, 0.8876, 0.837, 0.4225, 0.8295, 0.4108, 0.8329, 0.3975, 0.8448, 0.3904, 0.8581, 0.3936, 0.8648, 0.405, 0.8615, 0.4182, 0.8501, 0.4251, 0.8648, 0.405, 0.8615, 0.4182, 0.8615, 0.4182, 0.8648, 0.405, 0.8448, 0.3904, 0.8581, 0.3936, 0.8581, 0.3936, 0.8448, 0.3904, 0.8295, 0.4108, 0.8329, 0.3975, 0.8329, 0.3975, 0.8295, 0.4108, 0.8501, 0.4251, 0.837, 0.4225, 0.837, 0.4225, 0.8501, 0.4251, 0.8615, 0.4182, 0.8501, 0.4251, 0.8501, 0.4251, 0.8615, 0.4182, 0.8581, 0.3936, 0.8648, 0.405, 0.8648, 0.405, 0.8581, 0.3936, 0.8329, 0.3975, 0.8448, 0.3904, 0.8448, 0.3904, 0.8329, 0.3975, 0.8784, 0.9683, 0.8545, 0.9312, 0.865, 0.8889, 0.9031, 0.8663, 0.9453, 0.8764, 0.9666, 0.9127, 0.956, 0.9547, 0.92, 0.9765, 0.9666, 0.9127, 0.956, 0.9547, 0.956, 0.9547, 0.9666, 0.9127, 0.9031, 0.8663, 0.9453, 0.8764, 0.9453, 0.8764, 0.9031, 0.8663, 0.8545, 0.9312, 0.865, 0.8889, 0.865, 0.8889, 0.8545, 0.9312, 0.92, 0.9765, 0.8784, 0.9683, 0.8784, 0.9683, 0.92, 0.9765, 0.956, 0.9547, 0.92, 0.9765, 0.92, 0.9765, 0.956, 0.9547, 0.9453, 0.8764, 0.9666, 0.9127, 0.9666, 0.9127, 0.9453, 0.8764, 0.865, 0.8889, 0.9031, 0.8663, 0.9031, 0.8663, 0.865, 0.8889, 0.8507, 0.4285, 0.8501, 0.4251, 0.8615, 0.4182, 0.8647, 0.4206, 0.8683, 0.4045, 0.8648, 0.405, 0.8581, 0.3936, 0.8603, 0.3905, 0.8442, 0.3863, 0.8448, 0.3904, 0.8329, 0.3975, 0.8297, 0.3951, 0.8256, 0.4114, 0.8295, 0.4108, 0.837, 0.4225, 0.8348, 0.4257, 0.8647, 0.4206, 0.8615, 0.4182, 0.8648, 0.405, 0.8683, 0.4045, 0.8603, 0.3905, 0.8581, 0.3936, 0.8448, 0.3904, 0.8442, 0.3863, 0.8297, 0.3951, 0.8329, 0.3975, 0.8295, 0.4108, 0.8256, 0.4114, 0.8348, 0.4257, 0.837, 0.4225, 0.8501, 0.4251, 0.8507, 0.4285, 0.837, 0.4225, 0.8295, 0.4108, 0.8295, 0.4108, 0.837, 0.4225, 0.8647, 0.4206, 0.8459, 0.4082, 0.8502, 0.4097, 0.8507, 0.4285, 0.6878, 0.9768, 0.6878, 0.9327, 0.6937, 0.9327, 0.6937, 0.9768, 0.8603, 0.3905, 0.843, 0.4175, 0.8424, 0.4116, 0.8683, 0.4045, 0.8297, 0.3951, 0.8519, 0.4154, 0.8486, 0.4225, 0.8442, 0.3863, 0.8348, 0.4257, 0.8542, 0.4082, 0.8591, 0.4116, 0.8256, 0.4114, 0.8683, 0.4045, 0.8424, 0.4116, 0.8459, 0.4082, 0.8647, 0.4206, 0.8442, 0.3863, 0.8486, 0.4225, 0.843, 0.4175, 0.8603, 0.3905, 0.8256, 0.4114, 0.8591, 0.4116, 0.8519, 0.4154, 0.8297, 0.3951, 0.8507, 0.4285, 0.8502, 0.4097, 0.8542, 0.4082, 0.8348, 0.4257, 0.7055, 0.9327, 0.7055, 0.8876, 0.7114, 0.8876, 0.7114, 0.9327, 0.6761, 0.9768, 0.6761, 0.9327, 0.682, 0.9327, 0.682, 0.9768, 0.7114, 0.9768, 0.7114, 0.9327, 0.7172, 0.9327, 0.7172, 0.9768, 0.6937, 0.9768, 0.6937, 0.9327, 0.6996, 0.9327, 0.6996, 0.9768, 0.682, 0.9768, 0.682, 0.9327, 0.6878, 0.9327, 0.6878, 0.9768, 0.7172, 0.9768, 0.7172, 0.9327, 0.7231, 0.9327, 0.7231, 0.9768, 0.7055, 0.9768, 0.7055, 0.9327, 0.7114, 0.9327, 0.7114, 0.9768, 0.6996, 0.9768, 0.6996, 0.9327, 0.7055, 0.9327, 0.7055, 0.9768, 0.6937, 0.8876, 0.6937, 0.8435, 0.6996, 0.8435, 0.6996, 0.8876, 0.6996, 0.9327, 0.6996, 0.8876, 0.7055, 0.8876, 0.7055, 0.9327, 0.6878, 0.9327, 0.6878, 0.8876, 0.6937, 0.8876, 0.6937, 0.9327, 0.6761, 0.9327, 0.6761, 0.8876, 0.682, 0.8876, 0.682, 0.9327, 0.7114, 0.9327, 0.7114, 0.8876, 0.7172, 0.8876, 0.7172, 0.9327, 0.6937, 0.9327, 0.6937, 0.8876, 0.6996, 0.8876, 0.6996, 0.9327, 0.682, 0.9327, 0.682, 0.8876, 0.6878, 0.8876, 0.6878, 0.9327, 0.7172, 0.9327, 0.7172, 0.8876, 0.7231, 0.8876, 0.7231, 0.9327, 0.6719, 0.8335, 0.6761, 0.8293, 0.682, 0.8293, 0.6861, 0.8335, 0.6861, 0.8394, 0.682, 0.8435, 0.6761, 0.8435, 0.6719, 0.8394, 0.682, 0.8876, 0.682, 0.8435, 0.6878, 0.8435, 0.6878, 0.8876, 0.7172, 0.8876, 0.7172, 0.8435, 0.7231, 0.8435, 0.7231, 0.8876, 0.7055, 0.8876, 0.7055, 0.8435, 0.7114, 0.8435, 0.7114, 0.8876, 0.6996, 0.8876, 0.6996, 0.8435, 0.7055, 0.8435, 0.7055, 0.8876, 0.6878, 0.8876, 0.6878, 0.8435, 0.6937, 0.8435, 0.6937, 0.8876, 0.6761, 0.8876, 0.6761, 0.8435, 0.682, 0.8435, 0.682, 0.8876, 0.7114, 0.8876, 0.7114, 0.8435, 0.7172, 0.8435, 0.7172, 0.8876, 0.837, 0.4225, 0.8295, 0.4108, 0.8329, 0.3975, 0.8448, 0.3904, 0.8581, 0.3936, 0.8648, 0.405, 0.8615, 0.4182, 0.8501, 0.4251, 0.8648, 0.405, 0.8615, 0.4182, 0.8615, 0.4182, 0.8648, 0.405, 0.8448, 0.3904, 0.8581, 0.3936, 0.8581, 0.3936, 0.8448, 0.3904, 0.8295, 0.4108, 0.8329, 0.3975, 0.8329, 0.3975, 0.8295, 0.4108, 0.8501, 0.4251, 0.837, 0.4225, 0.837, 0.4225, 0.8501, 0.4251, 0.8615, 0.4182, 0.8501, 0.4251, 0.8501, 0.4251, 0.8615, 0.4182, 0.8581, 0.3936, 0.8648, 0.405, 0.8648, 0.405, 0.8581, 0.3936, 0.8329, 0.3975, 0.8448, 0.3904, 0.8448, 0.3904, 0.8329, 0.3975, 0.8507, 0.4285, 0.8501, 0.4251, 0.8615, 0.4182, 0.8647, 0.4206, 0.8683, 0.4045, 0.8648, 0.405, 0.8581, 0.3936, 0.8603, 0.3905, 0.8442, 0.3863, 0.8448, 0.3904, 0.8329, 0.3975, 0.8297, 0.3951, 0.8256, 0.4114, 0.8295, 0.4108, 0.837, 0.4225, 0.8348, 0.4257, 0.8647, 0.4206, 0.8615, 0.4182, 0.8648, 0.405, 0.8683, 0.4045, 0.8603, 0.3905, 0.8581, 0.3936, 0.8448, 0.3904, 0.8442, 0.3863, 0.8297, 0.3951, 0.8329, 0.3975, 0.8295, 0.4108, 0.8256, 0.4114, 0.8348, 0.4257, 0.837, 0.4225, 0.8501, 0.4251, 0.8507, 0.4285, 0.837, 0.4225, 0.8295, 0.4108, 0.8295, 0.4108, 0.837, 0.4225, 0.8647, 0.4206, 0.8459, 0.4082, 0.8502, 0.4097, 0.8507, 0.4285, 0.6878, 0.9768, 0.6878, 0.9327, 0.6937, 0.9327, 0.6937, 0.9768, 0.8603, 0.3905, 0.843, 0.4175, 0.8424, 0.4116, 0.8683, 0.4045, 0.8297, 0.3951, 0.8519, 0.4154, 0.8486, 0.4225, 0.8442, 0.3863, 0.8348, 0.4257, 0.8542, 0.4082, 0.8591, 0.4116, 0.8256, 0.4114, 0.8683, 0.4045, 0.8424, 0.4116, 0.8459, 0.4082, 0.8647, 0.4206, 0.8442, 0.3863, 0.8486, 0.4225, 0.843, 0.4175, 0.8603, 0.3905, 0.8256, 0.4114, 0.8591, 0.4116, 0.8519, 0.4154, 0.8297, 0.3951, 0.8507, 0.4285, 0.8502, 0.4097, 0.8542, 0.4082, 0.8348, 0.4257, 0.7055, 0.9327, 0.7055, 0.8876, 0.7114, 0.8876, 0.7114, 0.9327, 0.6761, 0.9768, 0.6761, 0.9327, 0.682, 0.9327, 0.682, 0.9768, 0.7114, 0.9768, 0.7114, 0.9327, 0.7172, 0.9327, 0.7172, 0.9768, 0.6937, 0.9768, 0.6937, 0.9327, 0.6996, 0.9327, 0.6996, 0.9768, 0.682, 0.9768, 0.682, 0.9327, 0.6878, 0.9327, 0.6878, 0.9768, 0.7172, 0.9768, 0.7172, 0.9327, 0.7231, 0.9327, 0.7231, 0.9768, 0.7055, 0.9768, 0.7055, 0.9327, 0.7114, 0.9327, 0.7114, 0.9768, 0.6996, 0.9768, 0.6996, 0.9327, 0.7055, 0.9327, 0.7055, 0.9768, 0.6937, 0.8876, 0.6937, 0.8435, 0.6996, 0.8435, 0.6996, 0.8876, 0.6996, 0.9327, 0.6996, 0.8876, 0.7055, 0.8876, 0.7055, 0.9327, 0.6878, 0.9327, 0.6878, 0.8876, 0.6937, 0.8876, 0.6937, 0.9327, 0.6761, 0.9327, 0.6761, 0.8876, 0.682, 0.8876, 0.682, 0.9327, 0.7114, 0.9327, 0.7114, 0.8876, 0.7172, 0.8876, 0.7172, 0.9327, 0.6937, 0.9327, 0.6937, 0.8876, 0.6996, 0.8876, 0.6996, 0.9327, 0.682, 0.9327, 0.682, 0.8876, 0.6878, 0.8876, 0.6878, 0.9327, 0.7172, 0.9327, 0.7172, 0.8876, 0.7231, 0.8876, 0.7231, 0.9327, 0.6719, 0.8335, 0.6761, 0.8293, 0.682, 0.8293, 0.6861, 0.8335, 0.6861, 0.8394, 0.682, 0.8435, 0.6761, 0.8435, 0.6719, 0.8394, 0.682, 0.8876, 0.682, 0.8435, 0.6878, 0.8435, 0.6878, 0.8876, 0.7172, 0.8876, 0.7172, 0.8435, 0.7231, 0.8435, 0.7231, 0.8876, 0.7055, 0.8876, 0.7055, 0.8435, 0.7114, 0.8435, 0.7114, 0.8876, 0.6996, 0.8876, 0.6996, 0.8435, 0.7055, 0.8435, 0.7055, 0.8876, 0.6878, 0.8876, 0.6878, 0.8435, 0.6937, 0.8435, 0.6937, 0.8876, 0.6761, 0.8876, 0.6761, 0.8435, 0.682, 0.8435, 0.682, 0.8876, 0.7114, 0.8876, 0.7114, 0.8435, 0.7172, 0.8435, 0.7172, 0.8876, 0.837, 0.4225, 0.8295, 0.4108, 0.8329, 0.3975, 0.8448, 0.3904, 0.8581, 0.3936, 0.8648, 0.405, 0.8615, 0.4182, 0.8501, 0.4251, 0.8648, 0.405, 0.8615, 0.4182, 0.8615, 0.4182, 0.8648, 0.405, 0.8448, 0.3904, 0.8581, 0.3936, 0.8581, 0.3936, 0.8448, 0.3904, 0.8295, 0.4108, 0.8329, 0.3975, 0.8329, 0.3975, 0.8295, 0.4108, 0.8501, 0.4251, 0.837, 0.4225, 0.837, 0.4225, 0.8501, 0.4251, 0.8615, 0.4182, 0.8501, 0.4251, 0.8501, 0.4251, 0.8615, 0.4182, 0.8581, 0.3936, 0.8648, 0.405, 0.8648, 0.405, 0.8581, 0.3936, 0.8329, 0.3975, 0.8448, 0.3904, 0.8448, 0.3904, 0.8329, 0.3975, 0.9219, 0.9874, 0.92, 0.9765, 0.956, 0.9547, 0.9664, 0.9624, 0.9778, 0.9111, 0.9666, 0.9127, 0.9453, 0.8764, 0.9524, 0.8666, 0.9011, 0.8532, 0.9031, 0.8663, 0.865, 0.8889, 0.855, 0.8813, 0.8421, 0.9331, 0.8545, 0.9312, 0.8784, 0.9683, 0.8713, 0.9784, 0.9664, 0.9624, 0.956, 0.9547, 0.9666, 0.9127, 0.9778, 0.9111, 0.9524, 0.8666, 0.9453, 0.8764, 0.9031, 0.8663, 0.9011, 0.8532, 0.855, 0.8813, 0.865, 0.8889, 0.8545, 0.9312, 0.8421, 0.9331, 0.8713, 0.9784, 0.8784, 0.9683, 0.92, 0.9765, 0.9219, 0.9874, 0.8784, 0.9683, 0.8545, 0.9312, 0.8545, 0.9312, 0.8784, 0.9683, 0.9664, 0.9624, 0.9066, 0.923, 0.9201, 0.9277, 0.9219, 0.9874, 0.6878, 0.9768, 0.6878, 0.9327, 0.6937, 0.9327, 0.6937, 0.9768, 0.9524, 0.8666, 0.8972, 0.9523, 0.8952, 0.9336, 0.9778, 0.9111, 0.855, 0.8813, 0.9256, 0.9457, 0.915, 0.9682, 0.9011, 0.8532, 0.8713, 0.9784, 0.9329, 0.923, 0.9483, 0.9337, 0.8421, 0.9331, 0.9778, 0.9111, 0.8952, 0.9336, 0.9066, 0.923, 0.9664, 0.9624, 0.9011, 0.8532, 0.915, 0.9682, 0.8972, 0.9523, 0.9524, 0.8666, 0.8421, 0.9331, 0.9483, 0.9337, 0.9256, 0.9457, 0.855, 0.8813, 0.9219, 0.9874, 0.9201, 0.9277, 0.9329, 0.923, 0.8713, 0.9784, 0.7055, 0.9327, 0.7055, 0.8876, 0.7114, 0.8876, 0.7114, 0.9327, 0.6761, 0.9768, 0.6761, 0.9327, 0.682, 0.9327, 0.682, 0.9768, 0.7114, 0.9768, 0.7114, 0.9327, 0.7172, 0.9327, 0.7172, 0.9768, 0.6937, 0.9768, 0.6937, 0.9327, 0.6996, 0.9327, 0.6996, 0.9768, 0.682, 0.9768, 0.682, 0.9327, 0.6878, 0.9327, 0.6878, 0.9768, 0.7172, 0.9768, 0.7172, 0.9327, 0.7231, 0.9327, 0.7231, 0.9768, 0.7055, 0.9768, 0.7055, 0.9327, 0.7114, 0.9327, 0.7114, 0.9768, 0.6996, 0.9768, 0.6996, 0.9327, 0.7055, 0.9327, 0.7055, 0.9768, 0.6937, 0.8876, 0.6937, 0.8435, 0.6996, 0.8435, 0.6996, 0.8876, 0.6996, 0.9327, 0.6996, 0.8876, 0.7055, 0.8876, 0.7055, 0.9327, 0.6878, 0.9327, 0.6878, 0.8876, 0.6937, 0.8876, 0.6937, 0.9327, 0.6761, 0.9327, 0.6761, 0.8876, 0.682, 0.8876, 0.682, 0.9327, 0.7114, 0.9327, 0.7114, 0.8876, 0.7172, 0.8876, 0.7172, 0.9327, 0.6937, 0.9327, 0.6937, 0.8876, 0.6996, 0.8876, 0.6996, 0.9327, 0.682, 0.9327, 0.682, 0.8876, 0.6878, 0.8876, 0.6878, 0.9327, 0.7172, 0.9327, 0.7172, 0.8876, 0.7231, 0.8876, 0.7231, 0.9327, 0.6719, 0.8335, 0.6761, 0.8293, 0.682, 0.8293, 0.6861, 0.8335, 0.6861, 0.8394, 0.682, 0.8435, 0.6761, 0.8435, 0.6719, 0.8394, 0.682, 0.8876, 0.682, 0.8435, 0.6878, 0.8435, 0.6878, 0.8876, 0.7172, 0.8876, 0.7172, 0.8435, 0.7231, 0.8435, 0.7231, 0.8876, 0.7055, 0.8876, 0.7055, 0.8435, 0.7114, 0.8435, 0.7114, 0.8876, 0.6996, 0.8876, 0.6996, 0.8435, 0.7055, 0.8435, 0.7055, 0.8876, 0.6878, 0.8876, 0.6878, 0.8435, 0.6937, 0.8435, 0.6937, 0.8876, 0.6761, 0.8876, 0.6761, 0.8435, 0.682, 0.8435, 0.682, 0.8876, 0.7114, 0.8876, 0.7114, 0.8435, 0.7172, 0.8435, 0.7172, 0.8876, 0.8784, 0.9683, 0.8545, 0.9312, 0.865, 0.8889, 0.9031, 0.8663, 0.9453, 0.8764, 0.9666, 0.9127, 0.956, 0.9547, 0.92, 0.9765, 0.9666, 0.9127, 0.956, 0.9547, 0.956, 0.9547, 0.9666, 0.9127, 0.9031, 0.8663, 0.9453, 0.8764, 0.9453, 0.8764, 0.9031, 0.8663, 0.8545, 0.9312, 0.865, 0.8889, 0.865, 0.8889, 0.8545, 0.9312, 0.92, 0.9765, 0.8784, 0.9683, 0.8784, 0.9683, 0.92, 0.9765, 0.956, 0.9547, 0.92, 0.9765, 0.92, 0.9765, 0.956, 0.9547, 0.9453, 0.8764, 0.9666, 0.9127, 0.9666, 0.9127, 0.9453, 0.8764, 0.865, 0.8889, 0.9031, 0.8663, 0.9031, 0.8663, 0.865, 0.8889, 0.2824, 0.4301, 0.2812, 0.4234, 0.3034, 0.41, 0.3098, 0.4147, 0.3168, 0.3831, 0.3099, 0.3841, 0.2968, 0.3618, 0.3012, 0.3558, 0.2696, 0.3475, 0.2708, 0.3555, 0.2474, 0.3694, 0.2413, 0.3648, 0.2333, 0.3966, 0.2409, 0.3955, 0.2556, 0.4183, 0.2513, 0.4245, 0.3098, 0.4147, 0.3034, 0.41, 0.3099, 0.3841, 0.3168, 0.3831, 0.3012, 0.3558, 0.2968, 0.3618, 0.2708, 0.3555, 0.2696, 0.3475, 0.2413, 0.3648, 0.2474, 0.3694, 0.2409, 0.3955, 0.2333, 0.3966, 0.2513, 0.4245, 0.2556, 0.4183, 0.2812, 0.4234, 0.2824, 0.4301, 0.2556, 0.4183, 0.2409, 0.3955, 0.2409, 0.3955, 0.2556, 0.4183, 0.3098, 0.4147, 0.273, 0.3904, 0.2813, 0.3933, 0.2824, 0.4301, 0.6878, 0.9768, 0.6878, 0.9327, 0.6937, 0.9327, 0.6937, 0.9768, 0.3012, 0.3558, 0.2672, 0.4085, 0.266, 0.397, 0.3168, 0.3831, 0.2413, 0.3648, 0.2847, 0.4044, 0.2782, 0.4182, 0.2696, 0.3475, 0.2513, 0.4245, 0.2892, 0.3904, 0.2987, 0.397, 0.2333, 0.3966, 0.3168, 0.3831, 0.266, 0.397, 0.273, 0.3904, 0.3098, 0.4147, 0.2696, 0.3475, 0.2782, 0.4182, 0.2672, 0.4085, 0.3012, 0.3558, 0.2333, 0.3966, 0.2987, 0.397, 0.2847, 0.4044, 0.2413, 0.3648, 0.2824, 0.4301, 0.2813, 0.3933, 0.2892, 0.3904, 0.2513, 0.4245, 0.7055, 0.9327, 0.7055, 0.8876, 0.7114, 0.8876, 0.7114, 0.9327, 0.6761, 0.9768, 0.6761, 0.9327, 0.682, 0.9327, 0.682, 0.9768, 0.7114, 0.9768, 0.7114, 0.9327, 0.7172, 0.9327, 0.7172, 0.9768, 0.6937, 0.9768, 0.6937, 0.9327, 0.6996, 0.9327, 0.6996, 0.9768, 0.682, 0.9768, 0.682, 0.9327, 0.6878, 0.9327, 0.6878, 0.9768, 0.7172, 0.9768, 0.7172, 0.9327, 0.7231, 0.9327, 0.7231, 0.9768, 0.7055, 0.9768, 0.7055, 0.9327, 0.7114, 0.9327, 0.7114, 0.9768, 0.6996, 0.9768, 0.6996, 0.9327, 0.7055, 0.9327, 0.7055, 0.9768, 0.6937, 0.8876, 0.6937, 0.8435, 0.6996, 0.8435, 0.6996, 0.8876, 0.6996, 0.9327, 0.6996, 0.8876, 0.7055, 0.8876, 0.7055, 0.9327, 0.6878, 0.9327, 0.6878, 0.8876, 0.6937, 0.8876, 0.6937, 0.9327, 0.6761, 0.9327, 0.6761, 0.8876, 0.682, 0.8876, 0.682, 0.9327, 0.7114, 0.9327, 0.7114, 0.8876, 0.7172, 0.8876, 0.7172, 0.9327, 0.6937, 0.9327, 0.6937, 0.8876, 0.6996, 0.8876, 0.6996, 0.9327, 0.682, 0.9327, 0.682, 0.8876, 0.6878, 0.8876, 0.6878, 0.9327, 0.7172, 0.9327, 0.7172, 0.8876, 0.7231, 0.8876, 0.7231, 0.9327, 0.6719, 0.8335, 0.6761, 0.8293, 0.682, 0.8293, 0.6861, 0.8335, 0.6861, 0.8394, 0.682, 0.8435, 0.6761, 0.8435, 0.6719, 0.8394, 0.682, 0.8876, 0.682, 0.8435, 0.6878, 0.8435, 0.6878, 0.8876, 0.7172, 0.8876, 0.7172, 0.8435, 0.7231, 0.8435, 0.7231, 0.8876, 0.7055, 0.8876, 0.7055, 0.8435, 0.7114, 0.8435, 0.7114, 0.8876, 0.6996, 0.8876, 0.6996, 0.8435, 0.7055, 0.8435, 0.7055, 0.8876, 0.6878, 0.8876, 0.6878, 0.8435, 0.6937, 0.8435, 0.6937, 0.8876, 0.6761, 0.8876, 0.6761, 0.8435, 0.682, 0.8435, 0.682, 0.8876, 0.7114, 0.8876, 0.7114, 0.8435, 0.7172, 0.8435, 0.7172, 0.8876, 0.2556, 0.4183, 0.2409, 0.3955, 0.2474, 0.3694, 0.2708, 0.3555, 0.2968, 0.3618, 0.3099, 0.3841, 0.3034, 0.41, 0.2812, 0.4234, 0.3099, 0.3841, 0.3034, 0.41, 0.3034, 0.41, 0.3099, 0.3841, 0.2708, 0.3555, 0.2968, 0.3618, 0.2968, 0.3618, 0.2708, 0.3555, 0.2409, 0.3955, 0.2474, 0.3694, 0.2474, 0.3694, 0.2409, 0.3955, 0.2812, 0.4234, 0.2556, 0.4183, 0.2556, 0.4183, 0.2812, 0.4234, 0.3034, 0.41, 0.2812, 0.4234, 0.2812, 0.4234, 0.3034, 0.41, 0.2968, 0.3618, 0.3099, 0.3841, 0.3099, 0.3841, 0.2968, 0.3618, 0.2474, 0.3694, 0.2708, 0.3555, 0.2708, 0.3555, 0.2474, 0.3694])
me_cylinder_008.materials.append(mat_forest)
me_cylinder_008.use_remesh_preserve_volume = False
me_cylinder_008.use_remesh_preserve_attributes = False
me_cylinder_008.use_mirror_vertex_groups = False
me_cylinder_008.update()
me_cylinder_007 = bpy.data.meshes.new('Cylinder.007')
me_cylinder_007.from_pydata([(0.1019, 0.03907, -0.003783), (0.09462, 0.03266, 0.06599), (0.1068, -0.02098, -0.003783), (0.09854, -0.01552, 0.06599), (-0.1115, -0.03873, -0.003783), (-0.06393, -0.02873, 0.1315), (-0.1164, 0.02132, -0.003783), (-0.06784, 0.01944, 0.1315), (0.09414, -0.01474, 0.4026), (0.09031, 0.03231, 0.4026), (-0.02322, -0.02429, 0.3644), (-0.02704, 0.02276, 0.3644), (-0.00961, -0.03346, 0.5219), (-0.0115, -0.01023, 0.5219), (-0.09044, -0.04004, 0.5464), (-0.09233, -0.01681, 0.5464), (0.1286, -0.008244, 0.2072), (-0.01494, -0.01992, 0.2292), (0.1247, 0.03946, 0.2072), (-0.01882, 0.02778, 0.2292), (-0.003292, -0.6396, -0.003783), (-0.04248, -0.6423, 0.1284), (-0.04538, -0.7238, -0.003783), (-0.0712, -0.7098, 0.1276), (-0.3514, -0.5708, -0.003783), (-0.3108, -0.596, 0.2567), (-0.3093, -0.4866, -0.003783), (-0.2835, -0.5284, 0.2584), (-0.1341, -0.7052, 0.5984), (-0.1109, -0.6392, 0.6122), (-0.2818, -0.623, 0.6067), (-0.2596, -0.557, 0.6096), (-0.06389, -0.6415, 0.8743), (-0.04878, -0.6089, 0.8749), (-0.1219, -0.5849, 0.9328), (-0.1066, -0.5523, 0.9366), (-0.126, -0.7244, 0.398), (-0.2954, -0.6238, 0.4342), (-0.1156, -0.6575, 0.3964), (-0.2768, -0.5569, 0.4325), (0.3473, 0.6214, -0.003783), (0.3563, 0.6054, 0.1248), (0.4603, 0.6062, -0.003783), (0.4469, 0.5932, 0.1248), (0.4052, 0.1958, -0.003783), (0.4059, 0.2876, 0.2487), (0.2923, 0.2109, -0.003783), (0.3153, 0.2998, 0.2487), (0.4437, 0.5854, 0.7615), (0.3552, 0.5973, 0.7615), (0.4141, 0.3647, 0.6892), (0.3256, 0.3765, 0.6892), (0.4365, 0.3861, 0.9871), (0.3928, 0.392, 0.9871), (0.4161, 0.2341, 1.033), (0.3724, 0.24, 1.033), (0.4455, 0.6517, 0.3918), (0.4093, 0.3817, 0.4334), (0.3558, 0.6637, 0.3918), (0.3196, 0.3937, 0.4334), (-0.4321, -0.9859, -0.003783), (-0.5153, -0.9644, 0.2494), (-0.5188, -0.9932, -0.003783), (-0.5849, -0.9703, 0.2494), (-0.5452, -0.678, -0.003783), (-0.6045, -0.7356, 0.344), (-0.4585, -0.6707, -0.003783), (-0.5349, -0.7298, 0.344), (-0.6263, -0.9795, 0.6115), (-0.5584, -0.9738, 0.6115), (-0.6405, -0.81, 0.5563), (-0.5726, -0.8043, 0.5563), (-0.5914, -0.875, 0.7015), (-0.5578, -0.8722, 0.7015), (-0.6012, -0.7582, 0.7368), (-0.5676, -0.7554, 0.7368), (0.2996, -0.5077, -0.003783), (0.3089, -0.5019, 0.1033), (0.3051, -0.4395, -0.003783), (0.3134, -0.4471, 0.1033), (0.5531, -0.4595, -0.003783), (0.498, -0.4621, 0.1979), (0.5476, -0.5278, -0.003783), (0.4935, -0.5168, 0.1979), (0.3181, -0.4488, 0.5897), (0.3138, -0.5023, 0.5897), (0.4515, -0.4596, 0.5345), (0.4472, -0.513, 0.5345), (0.4379, -0.4468, 0.762), (0.4358, -0.4732, 0.762), (0.5298, -0.4542, 0.7974), (0.5276, -0.4806, 0.7974), (-0.3375, 0.3785, -0.003783), (-0.3592, 0.4128, 0.2718), (-0.3211, 0.323, -0.003783), (-0.346, 0.3683, 0.2718), (-0.5227, 0.2634, -0.003783), (-0.4961, 0.3239, 0.3664), (-0.5391, 0.3188, -0.003783), (-0.5093, 0.3684, 0.3664), (-0.3275, 0.309, 0.6065), (-0.3403, 0.3524, 0.6065), (-0.4359, 0.2769, 0.5513), (-0.4487, 0.3204, 0.5513), (-0.3967, 0.3005, 0.8575), (-0.403, 0.3219, 0.8575), (-0.4713, 0.2784, 0.8929), (-0.4777, 0.2998, 0.8929), (-0.7909, -0.3838, -0.003783), (-0.7422, -0.3468, 0.2718), (-0.8719, -0.4155, -0.003783), (-0.8072, -0.3723, 0.2718), (-0.9872, -0.1209, -0.003783), (-0.8931, -0.153, 0.3664), (-0.9062, -0.08919, -0.003783), (-0.828, -0.1275, 0.3664), (-0.8938, -0.4078, 0.6065), (-0.8303, -0.3829, 0.6065), (-0.9558, -0.2493, 0.5513), (-0.8923, -0.2245, 0.5513), (-0.9154, -0.3051, 0.8575), (-0.8841, -0.2928, 0.8575), (-0.9581, -0.196, 0.8929), (-0.9268, -0.1837, 0.8929)], [], [(0, 1, 3, 2), (2, 3, 5, 4), (17, 16, 8, 10), (4, 5, 7, 6), (6, 7, 1, 0), (0, 2, 4, 6), (11, 10, 14, 15), (16, 18, 9, 8), (19, 17, 10, 11), (18, 19, 11, 9), (12, 13, 15, 14), (8, 9, 13, 12), (9, 11, 15, 13), (10, 8, 12, 14), (1, 7, 19, 18), (7, 5, 17, 19), (3, 1, 18, 16), (5, 3, 16, 17), (20, 21, 23, 22), (22, 23, 25, 24), (37, 36, 28, 30), (24, 25, 27, 26), (26, 27, 21, 20), (20, 22, 24, 26), (31, 30, 34, 35), (36, 38, 29, 28), (39, 37, 30, 31), (38, 39, 31, 29), (32, 33, 35, 34), (28, 29, 33, 32), (29, 31, 35, 33), (30, 28, 32, 34), (21, 27, 39, 38), (27, 25, 37, 39), (23, 21, 38, 36), (25, 23, 36, 37), (40, 41, 43, 42), (42, 43, 45, 44), (57, 56, 48, 50), (44, 45, 47, 46), (46, 47, 41, 40), (40, 42, 44, 46), (51, 50, 54, 55), (56, 58, 49, 48), (59, 57, 50, 51), (58, 59, 51, 49), (52, 53, 55, 54), (48, 49, 53, 52), (49, 51, 55, 53), (50, 48, 52, 54), (41, 47, 59, 58), (47, 45, 57, 59), (43, 41, 58, 56), (45, 43, 56, 57), (60, 61, 63, 62), (62, 63, 65, 64), (65, 63, 68, 70), (64, 65, 67, 66), (66, 67, 61, 60), (60, 62, 64, 66), (71, 70, 74, 75), (63, 61, 69, 68), (67, 65, 70, 71), (61, 67, 71, 69), (72, 73, 75, 74), (68, 69, 73, 72), (69, 71, 75, 73), (70, 68, 72, 74), (76, 77, 79, 78), (78, 79, 81, 80), (81, 79, 84, 86), (80, 81, 83, 82), (82, 83, 77, 76), (76, 78, 80, 82), (87, 86, 90, 91), (79, 77, 85, 84), (83, 81, 86, 87), (77, 83, 87, 85), (88, 89, 91, 90), (84, 85, 89, 88), (85, 87, 91, 89), (86, 84, 88, 90), (92, 93, 95, 94), (94, 95, 97, 96), (97, 95, 100, 102), (96, 97, 99, 98), (98, 99, 93, 92), (92, 94, 96, 98), (103, 102, 106, 107), (95, 93, 101, 100), (99, 97, 102, 103), (93, 99, 103, 101), (104, 105, 107, 106), (100, 101, 105, 104), (101, 103, 107, 105), (102, 100, 104, 106), (108, 109, 111, 110), (110, 111, 113, 112), (113, 111, 116, 118), (112, 113, 115, 114), (114, 115, 109, 108), (108, 110, 112, 114), (119, 118, 122, 123), (111, 109, 117, 116), (115, 113, 118, 119), (109, 115, 119, 117), (120, 121, 123, 122), (116, 117, 121, 120), (117, 119, 123, 121), (118, 116, 120, 122)])
_uv = me_cylinder_007.uv_layers.new(name='UVMap')
_uv.uv.foreach_set('vector', [0.6726, 0.8109, 0.6724, 0.8174, 0.6676, 0.8175, 0.6675, 0.8109, 0.6675, 0.8109, 0.6676, 0.8175, 0.6527, 0.8247, 0.6472, 0.8126, 0.6573, 0.8329, 0.6685, 0.83, 0.6686, 0.8426, 0.66, 0.8439, 0.6978, 0.8146, 0.6917, 0.8261, 0.6878, 0.8244, 0.6928, 0.8122, 0.6928, 0.8122, 0.6878, 0.8244, 0.6724, 0.8174, 0.6726, 0.8109, 0.6766, 0.8738, 0.6766, 0.8788, 0.6584, 0.8788, 0.6584, 0.8738, 0.6796, 0.8441, 0.6832, 0.8458, 0.6762, 0.8604, 0.6745, 0.8594, 0.6685, 0.83, 0.672, 0.8301, 0.6716, 0.8424, 0.6686, 0.8426, 0.6836, 0.8331, 0.6874, 0.8347, 0.6832, 0.8458, 0.6796, 0.8441, 0.672, 0.8301, 0.6836, 0.8331, 0.6796, 0.8441, 0.6716, 0.8424, 0.6275, 0.7814, 0.6275, 0.7834, 0.6204, 0.7834, 0.6204, 0.7814, 0.6686, 0.8426, 0.6716, 0.8424, 0.6705, 0.8536, 0.6687, 0.8538, 0.6716, 0.8424, 0.6796, 0.8441, 0.6745, 0.8594, 0.6705, 0.8536, 0.66, 0.8439, 0.6686, 0.8426, 0.6687, 0.8538, 0.6645, 0.8594, 0.6724, 0.8174, 0.6878, 0.8244, 0.6836, 0.8331, 0.672, 0.8301, 0.6878, 0.8244, 0.6917, 0.8261, 0.6874, 0.8347, 0.6836, 0.8331, 0.6676, 0.8175, 0.6724, 0.8174, 0.672, 0.8301, 0.6685, 0.83, 0.6527, 0.8247, 0.6676, 0.8175, 0.6685, 0.83, 0.6573, 0.8329, 0.5637, 0.7836, 0.5639, 0.7947, 0.5567, 0.7958, 0.5553, 0.785, 0.5553, 0.785, 0.5567, 0.7958, 0.5336, 0.812, 0.5244, 0.7943, 0.5381, 0.8252, 0.557, 0.8201, 0.5572, 0.838, 0.5397, 0.8384, 0.6025, 0.7941, 0.5942, 0.8124, 0.5879, 0.8099, 0.5948, 0.7903, 0.5948, 0.7903, 0.5879, 0.8099, 0.5639, 0.7947, 0.5637, 0.7836, 0.637, 0.8661, 0.637, 0.8756, 0.6026, 0.8756, 0.6026, 0.8661, 0.5824, 0.8388, 0.5889, 0.8393, 0.576, 0.875, 0.5723, 0.8752, 0.557, 0.8201, 0.5643, 0.8199, 0.5644, 0.8404, 0.5572, 0.838, 0.5848, 0.8242, 0.5914, 0.8261, 0.5889, 0.8393, 0.5824, 0.8388, 0.5643, 0.8199, 0.5848, 0.8242, 0.5824, 0.8388, 0.5644, 0.8404, 0.6562, 0.8679, 0.6596, 0.869, 0.6596, 0.8786, 0.6562, 0.8774, 0.5572, 0.838, 0.5644, 0.8404, 0.5638, 0.8721, 0.5605, 0.8712, 0.5644, 0.8404, 0.5824, 0.8388, 0.5723, 0.8752, 0.5638, 0.8721, 0.5397, 0.8384, 0.5572, 0.838, 0.5605, 0.8712, 0.552, 0.8752, 0.5639, 0.7947, 0.5879, 0.8099, 0.5848, 0.8242, 0.5643, 0.8199, 0.5879, 0.8099, 0.5942, 0.8124, 0.5914, 0.8261, 0.5848, 0.8242, 0.5567, 0.7958, 0.5639, 0.7947, 0.5643, 0.8199, 0.557, 0.8201, 0.5336, 0.812, 0.5567, 0.7958, 0.557, 0.8201, 0.5381, 0.8252, 0.6097, 0.8014, 0.6057, 0.8105, 0.5983, 0.8086, 0.6016, 0.7984, 0.6016, 0.7984, 0.5983, 0.8086, 0.5701, 0.8118, 0.5694, 0.7898, 0.5714, 0.8308, 0.5962, 0.8306, 0.591, 0.8576, 0.5725, 0.8554, 0.5694, 0.7898, 0.5701, 0.8118, 0.5626, 0.8124, 0.5602, 0.7906, 0.5602, 0.7906, 0.5626, 0.8124, 0.5356, 0.8127, 0.5306, 0.8035, 0.5588, 0.8753, 0.5588, 0.8848, 0.5244, 0.8848, 0.5244, 0.8753, 0.5647, 0.8556, 0.5725, 0.8554, 0.5739, 0.8857, 0.5705, 0.8857, 0.5962, 0.8306, 0.603, 0.8317, 0.5975, 0.8591, 0.591, 0.8576, 0.5627, 0.8313, 0.5714, 0.8308, 0.5725, 0.8554, 0.5647, 0.8556, 0.5381, 0.8333, 0.5627, 0.8313, 0.5647, 0.8556, 0.5462, 0.8614, 0.6766, 0.8701, 0.6766, 0.8738, 0.6633, 0.8738, 0.6633, 0.8701, 0.591, 0.8576, 0.5975, 0.8591, 0.5865, 0.879, 0.5832, 0.878, 0.5462, 0.8614, 0.5647, 0.8556, 0.5705, 0.8857, 0.5594, 0.8804, 0.5725, 0.8554, 0.591, 0.8576, 0.5832, 0.878, 0.5739, 0.8857, 0.5356, 0.8127, 0.5626, 0.8124, 0.5627, 0.8313, 0.5381, 0.8333, 0.5626, 0.8124, 0.5701, 0.8118, 0.5714, 0.8308, 0.5627, 0.8313, 0.5983, 0.8086, 0.6057, 0.8105, 0.603, 0.8317, 0.5962, 0.8306, 0.5701, 0.8118, 0.5983, 0.8086, 0.5962, 0.8306, 0.5714, 0.8308, 0.6373, 0.7875, 0.6333, 0.8107, 0.627, 0.8108, 0.6303, 0.7884, 0.6303, 0.7884, 0.627, 0.8108, 0.6065, 0.8181, 0.603, 0.7875, 0.6065, 0.8181, 0.627, 0.8108, 0.626, 0.8431, 0.6123, 0.842, 0.6682, 0.7964, 0.6585, 0.8245, 0.6531, 0.8221, 0.6621, 0.7928, 0.6621, 0.7928, 0.6531, 0.8221, 0.6333, 0.8107, 0.6373, 0.7875, 0.6372, 0.8733, 0.6372, 0.8661, 0.6634, 0.8661, 0.6634, 0.8733, 0.6435, 0.8444, 0.6488, 0.8462, 0.6382, 0.867, 0.6357, 0.8661, 0.627, 0.8108, 0.6333, 0.8107, 0.6305, 0.8438, 0.626, 0.8431, 0.6531, 0.8221, 0.6585, 0.8245, 0.6488, 0.8462, 0.6435, 0.8444, 0.6333, 0.8107, 0.6531, 0.8221, 0.6435, 0.8444, 0.6305, 0.8438, 0.6818, 0.8752, 0.6818, 0.8724, 0.692, 0.8724, 0.692, 0.8752, 0.626, 0.8431, 0.6305, 0.8438, 0.6289, 0.8591, 0.6261, 0.8587, 0.6305, 0.8438, 0.6435, 0.8444, 0.6357, 0.8661, 0.6289, 0.8591, 0.6123, 0.842, 0.626, 0.8431, 0.6261, 0.8587, 0.6181, 0.8655, 0.6679, 0.8013, 0.6646, 0.8094, 0.6588, 0.8078, 0.6613, 0.7991, 0.6613, 0.7991, 0.6588, 0.8078, 0.6365, 0.8119, 0.6359, 0.7938, 0.6365, 0.8119, 0.6588, 0.8078, 0.6524, 0.8456, 0.6385, 0.8426, 0.6359, 0.7938, 0.6365, 0.8119, 0.6307, 0.8122, 0.629, 0.7943, 0.629, 0.7943, 0.6307, 0.8122, 0.6092, 0.8108, 0.6055, 0.803, 0.6372, 0.8807, 0.6372, 0.8735, 0.6634, 0.8735, 0.6634, 0.8807, 0.6325, 0.8428, 0.6385, 0.8426, 0.6395, 0.8655, 0.6371, 0.8655, 0.6588, 0.8078, 0.6646, 0.8094, 0.6572, 0.8469, 0.6524, 0.8456, 0.6307, 0.8122, 0.6365, 0.8119, 0.6385, 0.8426, 0.6325, 0.8428, 0.6092, 0.8108, 0.6307, 0.8122, 0.6325, 0.8428, 0.619, 0.8489, 0.6705, 0.8722, 0.6705, 0.8694, 0.6806, 0.8694, 0.6806, 0.8722, 0.6524, 0.8456, 0.6572, 0.8469, 0.6485, 0.861, 0.6461, 0.8602, 0.619, 0.8489, 0.6325, 0.8428, 0.6371, 0.8655, 0.6291, 0.8618, 0.6385, 0.8426, 0.6524, 0.8456, 0.6461, 0.8602, 0.6395, 0.8655, 0.6354, 0.7854, 0.6345, 0.8088, 0.6287, 0.8084, 0.6287, 0.7836, 0.6287, 0.7836, 0.6287, 0.8084, 0.6072, 0.8153, 0.6026, 0.7836, 0.6072, 0.8153, 0.6287, 0.8084, 0.6246, 0.8359, 0.6114, 0.8331, 0.6699, 0.7921, 0.6558, 0.8202, 0.6509, 0.8176, 0.663, 0.7902, 0.663, 0.7902, 0.6509, 0.8176, 0.6345, 0.8088, 0.6354, 0.7854, 0.5852, 0.8753, 0.5852, 0.8825, 0.5589, 0.8825, 0.5589, 0.8753, 0.6457, 0.8367, 0.6509, 0.8403, 0.6344, 0.866, 0.6318, 0.8645, 0.6287, 0.8084, 0.6345, 0.8088, 0.6295, 0.836, 0.6246, 0.8359, 0.6509, 0.8176, 0.6558, 0.8202, 0.6509, 0.8403, 0.6457, 0.8367, 0.6345, 0.8088, 0.6509, 0.8176, 0.6457, 0.8367, 0.6295, 0.836, 0.6891, 0.8717, 0.6891, 0.8745, 0.6789, 0.8745, 0.6789, 0.8717, 0.6246, 0.8359, 0.6295, 0.836, 0.6257, 0.8568, 0.623, 0.8565, 0.6295, 0.836, 0.6457, 0.8367, 0.6318, 0.8645, 0.6257, 0.8568, 0.6114, 0.8331, 0.6246, 0.8359, 0.623, 0.8565, 0.6142, 0.8617, 0.6769, 0.7941, 0.6869, 0.8139, 0.6817, 0.816, 0.67, 0.7959, 0.7342, 0.7861, 0.7306, 0.8089, 0.7099, 0.8147, 0.7088, 0.7836, 0.7099, 0.8147, 0.7306, 0.8089, 0.7298, 0.8388, 0.7145, 0.8345, 0.7088, 0.7836, 0.7099, 0.8147, 0.7045, 0.8146, 0.7024, 0.7852, 0.7024, 0.7852, 0.7045, 0.8146, 0.6869, 0.8139, 0.6769, 0.7941, 0.6026, 0.8829, 0.6026, 0.8757, 0.6289, 0.8757, 0.6289, 0.8829, 0.7084, 0.8338, 0.7145, 0.8345, 0.713, 0.8648, 0.7101, 0.8648, 0.6817, 0.816, 0.6869, 0.8139, 0.693, 0.8408, 0.688, 0.8433, 0.7045, 0.8146, 0.7099, 0.8147, 0.7145, 0.8345, 0.7084, 0.8338, 0.6869, 0.8139, 0.7045, 0.8146, 0.7084, 0.8338, 0.693, 0.8408, 0.6849, 0.8789, 0.6849, 0.8761, 0.6951, 0.8761, 0.6951, 0.8789, 0.688, 0.8433, 0.693, 0.8408, 0.7013, 0.8614, 0.6987, 0.8626, 0.693, 0.8408, 0.7084, 0.8338, 0.7101, 0.8648, 0.7013, 0.8614, 0.7145, 0.8345, 0.7298, 0.8388, 0.7228, 0.8608, 0.713, 0.8648])
me_cylinder_007.materials.append(mat_forest)
me_cylinder_007.use_remesh_preserve_volume = False
me_cylinder_007.use_remesh_preserve_attributes = False
me_cylinder_007.use_mirror_vertex_groups = False
me_cylinder_007.update()
me_cylinder = bpy.data.meshes.new('Cylinder')
me_cylinder.from_pydata([(-0.3534, 0.6901, 0.002599), (-0.2917, 0.5983, 0.7986), (0.4572, 0.5996, 0.0139), (0.1592, 0.5108, 0.785), (0.6135, 0.05941, 0.009207), (0.3843, 0.0492, 0.691), (0.3307, -0.4718, -0.003015), (0.2163, -0.3866, 0.601), (-0.1244, -0.5158, 0.001041), (-0.0977, -0.4428, 0.5905), (-0.4981, -0.3565, -0.004716), (-0.3893, -0.237, 0.6336), (-0.5498, 0.3609, 0.0004996), (-0.4437, 0.3672, 0.7533), (-0.3389, 0.8202, 0.6335), (0.2465, 0.7389, 0.5679), (0.5405, 0.123, 0.4122), (0.2994, -0.5456, 0.2512), (-0.1382, -0.6116, 0.2801), (-0.5057, -0.3847, 0.3558), (-0.5687, 0.5346, 0.6083), (0.3427, 0.8057, 0.2046), (0.6255, 0.1021, 0.1412), (0.2927, -0.5675, 0.1175), (-0.1845, -0.6339, 0.1232), (-0.5776, -0.4373, 0.132), (-0.6374, 0.4838, 0.1651), (-0.3719, 0.9004, 0.1924)], [], [(14, 1, 3, 15), (15, 3, 5, 16), (16, 5, 7, 17), (17, 7, 9, 18), (3, 1, 13, 11, 9, 7, 5), (18, 9, 11, 19), (19, 11, 13, 20), (20, 13, 1, 14), (0, 2, 4, 6, 8, 10, 12), (26, 20, 14, 27), (25, 19, 20, 26), (24, 18, 19, 25), (23, 17, 18, 24), (22, 16, 17, 23), (21, 15, 16, 22), (27, 14, 15, 21), (0, 27, 21, 2), (2, 21, 22, 4), (4, 22, 23, 6), (6, 23, 24, 8), (8, 24, 25, 10), (10, 25, 26, 12), (12, 26, 27, 0)])
_uv = me_cylinder.uv_layers.new(name='UVMap')
_uv.uv.foreach_set('vector', [0.2893, 0.03216, 0.2876, 0.02219, 0.3054, 0.02184, 0.3048, 0.03269, 0.3048, 0.03269, 0.3054, 0.02184, 0.3256, 0.02068, 0.3271, 0.03241, 0.3271, 0.03241, 0.3256, 0.02068, 0.3437, 0.01563, 0.3541, 0.0276, 0.2175, 0.02998, 0.2253, 0.01535, 0.2371, 0.02084, 0.2334, 0.03367, 0.2915, 0.0653, 0.2889, 0.08066, 0.2796, 0.08266, 0.2608, 0.07356, 0.2576, 0.06179, 0.2632, 0.05252, 0.2793, 0.05252, 0.2334, 0.03367, 0.2371, 0.02084, 0.2518, 0.02334, 0.2474, 0.03445, 0.2474, 0.03445, 0.2518, 0.02334, 0.2754, 0.02373, 0.279, 0.03159, 0.279, 0.03159, 0.2754, 0.02373, 0.2876, 0.02219, 0.2893, 0.03216, 0.2576, 0.06709, 0.247, 0.09264, 0.2279, 0.09264, 0.2133, 0.07843, 0.2161, 0.06319, 0.2248, 0.05252, 0.2487, 0.05759, 0.2757, 0.04537, 0.279, 0.03159, 0.2893, 0.03216, 0.2894, 0.04328, 0.2458, 0.04211, 0.2474, 0.03445, 0.279, 0.03159, 0.2757, 0.04537, 0.2334, 0.03917, 0.2334, 0.03367, 0.2474, 0.03445, 0.2458, 0.04211, 0.2165, 0.03523, 0.2175, 0.02998, 0.2334, 0.03367, 0.2334, 0.03917, 0.3307, 0.04215, 0.3271, 0.03241, 0.3541, 0.0276, 0.357, 0.03219, 0.3068, 0.04332, 0.3048, 0.03269, 0.3271, 0.03241, 0.3307, 0.04215, 0.2894, 0.04328, 0.2893, 0.03216, 0.3048, 0.03269, 0.3068, 0.04332, 0.2874, 0.05249, 0.2894, 0.04328, 0.3068, 0.04332, 0.3137, 0.04944, 0.3137, 0.04944, 0.3068, 0.04332, 0.3307, 0.04215, 0.3334, 0.04631, 0.3334, 0.04631, 0.3307, 0.04215, 0.357, 0.03219, 0.3551, 0.03821, 0.2133, 0.0405, 0.2165, 0.03523, 0.2334, 0.03917, 0.2306, 0.04472, 0.2306, 0.04472, 0.2334, 0.03917, 0.2458, 0.04211, 0.2453, 0.04796, 0.2453, 0.04796, 0.2458, 0.04211, 0.2757, 0.04537, 0.2717, 0.05249, 0.2717, 0.05249, 0.2757, 0.04537, 0.2894, 0.04328, 0.2874, 0.05249])
me_cylinder.materials.append(mat_forest)
me_cylinder.use_remesh_preserve_volume = False
me_cylinder.use_remesh_preserve_attributes = False
me_cylinder.use_mirror_vertex_groups = False
me_cylinder.update()
me_cube_001 = bpy.data.meshes.new('Cube.001')
me_cube_001.from_pydata([(-0.6476, -0.6476, 0.0), (-0.4473, -0.4473, 1.5), (-0.6476, 0.6476, 0.0), (-0.4473, 0.4473, 1.5), (0.6476, -0.6476, 0.0), (0.4473, -0.4473, 1.5), (0.6476, 0.6476, 0.0), (0.4473, 0.4473, 1.5), (-1.693, -1.832, 1.293), (-1.832, 1.693, 1.293), (1.832, -1.693, 1.293), (1.693, 1.832, 1.293), (-0.6836, -0.6836, 3.019), (-0.6836, 0.6836, 3.019), (0.6836, -0.6836, 3.019), (0.6836, 0.6836, 3.019), (-1.528, -1.528, 2.603), (-1.528, 1.528, 2.603), (1.528, -1.528, 2.603), (1.528, 1.528, 2.603), (-0.3482, -0.3482, 4.303), (-0.3482, 0.3482, 4.303), (0.3482, -0.3482, 4.303), (0.3482, 0.3482, 4.303), (-1.07, -1.07, 4.005), (-1.07, 1.07, 4.005), (1.07, -1.07, 4.005), (1.07, 1.07, 4.005), (4.208e-10, 0.0, 5.55), (0.05508, 0.8164, 0.0), (4.208e-10, 0.4473, 1.5), (-0.1652, -0.8164, -0.01595), (4.208e-10, -0.4473, 1.5), (-0.07367, 1.873, 1.492), (0.07367, -1.873, 1.492), (4.208e-10, 0.6836, 3.019), (4.208e-10, -0.6836, 3.019), (0.07405, 1.631, 2.802), (-0.07405, -1.631, 2.802), (4.208e-10, 0.3482, 4.303), (4.208e-10, -0.3482, 4.303), (-0.06361, 1.131, 4.204), (0.06361, -1.131, 4.204), (-0.7613, 0.0, 0.0), (-0.4473, 0.0, 1.5), (0.8715, 0.0, 0.0), (0.4473, 0.0, 1.5), (-1.873, -0.07367, 1.492), (1.873, 0.07367, 1.492), (-0.6836, 0.0, 3.019), (0.6836, 0.0, 3.019), (-1.631, 0.07405, 2.802), (1.631, -0.07405, 2.802), (-0.3482, 0.0, 4.303), (0.3482, 0.0, 4.303), (-1.131, -0.06361, 4.204), (1.131, 0.06361, 4.204), (4.208e-10, 0.0, 0.0)], [], [(43, 44, 3, 2), (29, 30, 7, 6), (45, 46, 5, 4), (31, 32, 1, 0), (57, 45, 4, 31), (46, 7, 11, 48), (48, 11, 15, 50), (44, 1, 8, 47), (32, 5, 10, 34), (30, 3, 9, 33), (36, 14, 18, 38), (47, 8, 12, 49), (34, 10, 14, 36), (33, 9, 13, 35), (52, 19, 23, 54), (35, 13, 17, 37), (50, 15, 19, 52), (49, 12, 16, 51), (53, 20, 24, 55), (51, 16, 20, 53), (38, 18, 22, 40), (37, 17, 21, 39), (24, 42, 28), (40, 22, 26, 42), (39, 21, 25, 41), (54, 23, 27, 56), (27, 41, 28), (26, 56, 28), (25, 55, 28), (23, 39, 41, 27), (20, 40, 42, 24), (19, 37, 39, 23), (16, 38, 40, 20), (15, 35, 37, 19), (11, 33, 35, 15), (8, 34, 36, 12), (12, 36, 38, 16), (7, 30, 33, 11), (1, 32, 34, 8), (43, 57, 31, 0), (4, 5, 32, 31), (2, 3, 30, 29), (2, 29, 57, 43), (22, 54, 56, 26), (17, 51, 53, 21), (21, 53, 55, 25), (13, 49, 51, 17), (14, 50, 52, 18), (18, 52, 54, 22), (9, 47, 49, 13), (3, 44, 47, 9), (10, 48, 50, 14), (5, 46, 48, 10), (29, 6, 45, 57), (6, 7, 46, 45), (0, 1, 44, 43), (28, 55, 24), (28, 42, 26), (28, 41, 25), (28, 56, 27)])
_uv = me_cube_001.uv_layers.new(name='UVMap')
_uv.uv.foreach_set('vector', [0.447, 0.3966, 0.4563, 0.365, 0.4656, 0.3677, 0.4607, 0.4002, 0.4762, 0.401, 0.4752, 0.3678, 0.4848, 0.3678, 0.4895, 0.4003, 0.4469, 0.3692, 0.4372, 0.4014, 0.428, 0.3986, 0.4325, 0.3661, 0.4146, 0.365, 0.4184, 0.3985, 0.4087, 0.3986, 0.4037, 0.3661, 0.5322, 0.3807, 0.5506, 0.3775, 0.5483, 0.392, 0.5317, 0.3986, 0.1445, 0.8353, 0.1448, 0.8281, 0.166, 0.8068, 0.1673, 0.8353, 0.1073, 0.8224, 0.09285, 0.847, 0.07583, 0.8142, 0.08165, 0.8049, 0.1302, 0.8354, 0.1299, 0.8425, 0.1087, 0.8638, 0.1074, 0.8354, 0.137, 0.8429, 0.1442, 0.8432, 0.1655, 0.8642, 0.1371, 0.8657, 0.1377, 0.8278, 0.1305, 0.8275, 0.1091, 0.8064, 0.1376, 0.8049, 0.1405, 0.9384, 0.1514, 0.9381, 0.1656, 0.9525, 0.1398, 0.954, 0.02159, 0.8716, 0.036, 0.8471, 0.05302, 0.8798, 0.04721, 0.8891, 0.06443, 0.8486, 0.09285, 0.8471, 0.0749, 0.8793, 0.06396, 0.8796, 0.06443, 0.8455, 0.036, 0.847, 0.05396, 0.8147, 0.06489, 0.8145, 0.09312, 0.9039, 0.08145, 0.927, 0.06234, 0.894, 0.06512, 0.8892, 0.1397, 0.9697, 0.1288, 0.9701, 0.1145, 0.9557, 0.1404, 0.9541, 0.1518, 0.9803, 0.1506, 0.9694, 0.1639, 0.9541, 0.1674, 0.9798, 0.1284, 0.9279, 0.1295, 0.9388, 0.1162, 0.954, 0.1128, 0.9284, 0.12, 0.8658, 0.1199, 0.8714, 0.1074, 0.883, 0.1074, 0.8665, 0.09324, 0.9123, 0.1049, 0.8892, 0.124, 0.9222, 0.1212, 0.927, 0.1284, 0.8906, 0.1543, 0.8892, 0.1352, 0.9222, 0.1296, 0.9222, 0.05795, 0.9257, 0.03209, 0.927, 0.0512, 0.894, 0.05677, 0.894, 0.06719, 0.941, 0.08475, 0.9353, 0.09504, 0.9615, 0.1254, 0.8717, 0.131, 0.872, 0.1422, 0.8848, 0.1258, 0.8844, 0.1629, 0.879, 0.1574, 0.8787, 0.1462, 0.8658, 0.1626, 0.8663, 0.1684, 0.8848, 0.1685, 0.8793, 0.181, 0.8677, 0.181, 0.8842, 0.06707, 0.9477, 0.0495, 0.9534, 0.03922, 0.9272, 0.09903, 0.9272, 0.1127, 0.9396, 0.09504, 0.9615, 0.03523, 0.9615, 0.02159, 0.9491, 0.03922, 0.9272, 0.1685, 0.8793, 0.1629, 0.879, 0.1626, 0.8663, 0.181, 0.8677, 0.1199, 0.8714, 0.1254, 0.8717, 0.1258, 0.8844, 0.1074, 0.883, 0.08145, 0.927, 0.05795, 0.9257, 0.05677, 0.894, 0.06234, 0.894, 0.1049, 0.8892, 0.1284, 0.8906, 0.1296, 0.9222, 0.124, 0.9222, 0.1506, 0.9694, 0.1397, 0.9697, 0.1404, 0.9541, 0.1639, 0.9541, 0.09285, 0.847, 0.06443, 0.8455, 0.06489, 0.8145, 0.07583, 0.8142, 0.036, 0.8471, 0.06443, 0.8486, 0.06396, 0.8796, 0.05302, 0.8798, 0.1295, 0.9388, 0.1405, 0.9384, 0.1398, 0.954, 0.1162, 0.954, 0.1448, 0.8281, 0.1377, 0.8278, 0.1376, 0.8049, 0.166, 0.8068, 0.1299, 0.8425, 0.137, 0.8429, 0.1371, 0.8657, 0.1087, 0.8638, 0.516, 0.3835, 0.5322, 0.3807, 0.5317, 0.3986, 0.5208, 0.3968, 0.4325, 0.3661, 0.428, 0.3986, 0.4184, 0.3985, 0.4146, 0.365, 0.4607, 0.4002, 0.4656, 0.3677, 0.4752, 0.3678, 0.4762, 0.401, 0.516, 0.3694, 0.5303, 0.3632, 0.5322, 0.3807, 0.516, 0.3835, 0.131, 0.872, 0.1315, 0.8665, 0.1441, 0.8665, 0.1422, 0.8848, 0.03209, 0.927, 0.02159, 0.906, 0.04842, 0.8892, 0.0512, 0.894, 0.1574, 0.8787, 0.1569, 0.8842, 0.1443, 0.8842, 0.1462, 0.8658, 0.1288, 0.9701, 0.1283, 0.981, 0.1128, 0.9791, 0.1145, 0.9557, 0.1514, 0.9381, 0.1519, 0.9272, 0.1674, 0.929, 0.1656, 0.9525, 0.1543, 0.8892, 0.1648, 0.9103, 0.1379, 0.927, 0.1352, 0.9222, 0.036, 0.847, 0.02159, 0.8224, 0.04772, 0.8057, 0.05396, 0.8147, 0.1305, 0.8275, 0.1302, 0.8346, 0.1074, 0.8348, 0.1091, 0.8064, 0.09285, 0.8471, 0.1073, 0.8716, 0.08113, 0.8883, 0.0749, 0.8793, 0.1442, 0.8432, 0.1445, 0.8361, 0.1673, 0.8358, 0.1655, 0.8642, 0.5303, 0.3632, 0.5435, 0.3646, 0.5506, 0.3775, 0.5322, 0.3807, 0.4895, 0.4003, 0.4848, 0.3678, 0.494, 0.365, 0.5038, 0.3971, 0.4037, 0.3661, 0.4087, 0.3986, 0.3995, 0.4014, 0.39, 0.3698, 0.09504, 0.9615, 0.06719, 0.9574, 0.06719, 0.941, 0.09504, 0.9615, 0.08475, 0.9353, 0.09903, 0.9272, 0.03922, 0.9272, 0.0495, 0.9534, 0.03523, 0.9615, 0.03922, 0.9272, 0.06707, 0.9313, 0.06707, 0.9477])
me_cube_001.materials.append(mat_forest)
me_cube_001.use_remesh_preserve_volume = False
me_cube_001.use_remesh_preserve_attributes = False
me_cube_001.use_mirror_vertex_groups = False
me_cube_001.update()
me_cylinder_003 = bpy.data.meshes.new('Cylinder.003')
me_cylinder_003.from_pydata([(-0.09722, 0.03689, -0.001142), (-0.05152, 0.01232, 0.08872), (0.05775, 0.09796, -0.001738), (0.02275, 0.05604, 0.08759), (0.07858, 0.005314, -0.002284), (0.02792, 0.01558, 0.06736), (0.0498, -0.05398, -0.007376), (0.0007256, -0.04125, 0.04783), (-0.03607, -0.09066, -0.007751), (-0.04504, -0.06563, 0.05103), (-0.1189, -0.07722, -0.0003944), (-0.0776, -0.05064, 0.0642), (0.03735, 0.08045, 0.08002), (0.04936, 0.03289, 0.04991), (0.0195, -0.04713, 0.02095), (-0.05462, -0.09047, 0.02704), (-0.1054, -0.07596, 0.04952), (-0.07952, 0.01866, 0.08912), (0.04634, 0.0969, 0.03413), (0.07621, 0.01598, 0.02074), (0.03116, -0.05537, 0.008029), (-0.05378, -0.1035, 0.01258), (-0.1274, -0.08905, 0.03703), (-0.09239, 0.02465, 0.04436), (-0.2831, -0.6506, -0.01157), (-0.2621, -0.6323, 0.06016), (-0.2702, -0.5318, -0.007797), (-0.2487, -0.575, 0.06278), (-0.193, -0.5147, -0.008142), (-0.1916, -0.5477, 0.06868), (-0.1172, -0.553, -0.01034), (-0.1294, -0.5694, 0.05374), (-0.1109, -0.6148, -0.009632), (-0.1214, -0.6129, 0.05383), (-0.1337, -0.6936, -0.007023), (-0.1507, -0.6529, 0.06009), (-0.2361, -0.6932, -0.007292), (-0.2287, -0.6614, 0.05677), (-0.2888, -0.6512, 0.05551), (-0.2814, -0.5618, 0.04814), (-0.2021, -0.5272, 0.04692), (-0.1067, -0.5596, 0.02305), (-0.09726, -0.6171, 0.02595), (-0.1296, -0.6773, 0.0398), (-0.2424, -0.6892, 0.05112), (-0.2996, -0.5481, 0.01942), (-0.1991, -0.5137, 0.01193), (-0.1036, -0.5596, 0.006371), (-0.09408, -0.6239, 0.007285), (-0.1221, -0.7005, 0.0225), (-0.2551, -0.6991, 0.02624), (-0.3128, -0.6504, 0.01769), (-0.6474, -0.2405, -0.004943), (-0.6198, -0.2814, 0.09678), (-0.5143, -0.2549, -0.0007223), (-0.5628, -0.2692, 0.09972), (-0.4952, -0.3413, -0.001109), (-0.5322, -0.3429, 0.08495), (-0.5382, -0.4262, -0.003565), (-0.5565, -0.4126, 0.0682), (-0.6074, -0.4333, -0.002778), (-0.6052, -0.4216, 0.0683), (-0.6956, -0.4078, 0.0001441), (-0.65, -0.3887, 0.07532), (-0.6951, -0.2931, -0.0001569), (-0.6349, -0.3137, 0.09299), (-0.6481, -0.2243, 0.09157), (-0.548, -0.2327, 0.08332), (-0.5092, -0.3311, 0.06057), (-0.5455, -0.438, 0.03383), (-0.6099, -0.4486, 0.03708), (-0.6774, -0.4123, 0.05259), (-0.6907, -0.2763, 0.08665), (-0.5326, -0.222, 0.02977), (-0.4941, -0.3345, 0.02138), (-0.5455, -0.4415, 0.01515), (-0.6175, -0.4522, 0.01617), (-0.7034, -0.4207, 0.03322), (-0.7017, -0.2718, 0.0374), (-0.6473, -0.2072, 0.02782)], [], [(17, 1, 3, 12), (12, 3, 5, 13), (13, 5, 7, 14), (14, 7, 9, 15), (9, 7, 5, 11), (15, 9, 11, 16), (16, 11, 1, 17), (0, 2, 4, 6, 8, 10), (22, 16, 17, 23), (21, 15, 16, 22), (20, 14, 15, 21), (19, 13, 14, 20), (18, 12, 13, 19), (23, 17, 12, 18), (0, 23, 18, 2), (2, 18, 19, 4), (4, 19, 20, 6), (6, 20, 21, 8), (8, 21, 22, 10), (10, 22, 23, 0), (5, 3, 1, 11), (38, 25, 27, 39), (39, 27, 29, 40), (40, 29, 31, 41), (41, 31, 33, 42), (27, 25, 37, 35, 33, 31, 29), (42, 33, 35, 43), (43, 35, 37, 44), (44, 37, 25, 38), (24, 26, 28, 30, 32, 34, 36), (50, 44, 38, 51), (49, 43, 44, 50), (48, 42, 43, 49), (47, 41, 42, 48), (46, 40, 41, 47), (45, 39, 40, 46), (51, 38, 39, 45), (24, 51, 45, 26), (26, 45, 46, 28), (28, 46, 47, 30), (30, 47, 48, 32), (32, 48, 49, 34), (34, 49, 50, 36), (36, 50, 51, 24), (66, 53, 55, 67), (67, 55, 57, 68), (68, 57, 59, 69), (69, 59, 61, 70), (55, 53, 65, 63, 61, 59, 57), (70, 61, 63, 71), (71, 63, 65, 72), (72, 65, 53, 66), (52, 54, 56, 58, 60, 62, 64), (78, 72, 66, 79), (77, 71, 72, 78), (76, 70, 71, 77), (75, 69, 70, 76), (74, 68, 69, 75), (73, 67, 68, 74), (79, 66, 67, 73), (52, 79, 73, 54), (54, 73, 74, 56), (56, 74, 75, 58), (58, 75, 76, 60), (60, 76, 77, 62), (62, 77, 78, 64), (64, 78, 79, 52)])
_uv = me_cylinder_003.uv_layers.new(name='UVMap')
_uv.uv.foreach_set('vector', [0.2893, 0.03216, 0.2876, 0.02219, 0.3054, 0.02184, 0.3048, 0.03269, 0.3048, 0.03269, 0.3054, 0.02184, 0.3256, 0.02068, 0.3271, 0.03241, 0.3271, 0.03241, 0.3256, 0.02068, 0.3437, 0.01563, 0.3541, 0.0276, 0.2175, 0.02998, 0.2253, 0.01535, 0.2371, 0.02084, 0.2334, 0.03367, 0.2371, 0.02084, 0.3437, 0.01563, 0.3256, 0.02068, 0.2518, 0.02334, 0.2334, 0.03367, 0.2371, 0.02084, 0.2518, 0.02334, 0.2474, 0.03445, 0.2474, 0.03445, 0.2518, 0.02334, 0.2754, 0.02373, 0.279, 0.03159, 0.2576, 0.06709, 0.247, 0.09264, 0.2279, 0.09264, 0.2133, 0.07843, 0.2161, 0.06319, 0.2248, 0.05252, 0.2458, 0.04211, 0.2474, 0.03445, 0.279, 0.03159, 0.2757, 0.04537, 0.2334, 0.03917, 0.2334, 0.03367, 0.2474, 0.03445, 0.2458, 0.04211, 0.2165, 0.03523, 0.2175, 0.02998, 0.2334, 0.03367, 0.2334, 0.03917, 0.3307, 0.04215, 0.3271, 0.03241, 0.3541, 0.0276, 0.357, 0.03219, 0.3068, 0.04332, 0.3048, 0.03269, 0.3271, 0.03241, 0.3307, 0.04215, 0.2894, 0.04328, 0.2893, 0.03216, 0.3048, 0.03269, 0.3068, 0.04332, 0.2874, 0.05249, 0.2894, 0.04328, 0.3068, 0.04332, 0.3137, 0.04944, 0.3137, 0.04944, 0.3068, 0.04332, 0.3307, 0.04215, 0.3334, 0.04631, 0.3334, 0.04631, 0.3307, 0.04215, 0.357, 0.03219, 0.3551, 0.03821, 0.2133, 0.0405, 0.2165, 0.03523, 0.2334, 0.03917, 0.2306, 0.04472, 0.2306, 0.04472, 0.2334, 0.03917, 0.2458, 0.04211, 0.2453, 0.04796, 0.2453, 0.04796, 0.2458, 0.04211, 0.2757, 0.04537, 0.2717, 0.05249, 0.3256, 0.02068, 0.3054, 0.02184, 0.2754, 0.02373, 0.2518, 0.02334, 0.2893, 0.03216, 0.2876, 0.02219, 0.3054, 0.02184, 0.3048, 0.03269, 0.3048, 0.03269, 0.3054, 0.02184, 0.3256, 0.02068, 0.3271, 0.03241, 0.3271, 0.03241, 0.3256, 0.02068, 0.3437, 0.01563, 0.3541, 0.0276, 0.2175, 0.02998, 0.2253, 0.01535, 0.2371, 0.02084, 0.2334, 0.03367, 0.2915, 0.0653, 0.2889, 0.08066, 0.2796, 0.08266, 0.2608, 0.07356, 0.2576, 0.06179, 0.2632, 0.05252, 0.2793, 0.05252, 0.2334, 0.03367, 0.2371, 0.02084, 0.2518, 0.02334, 0.2474, 0.03445, 0.2474, 0.03445, 0.2518, 0.02334, 0.2754, 0.02373, 0.279, 0.03159, 0.279, 0.03159, 0.2754, 0.02373, 0.2876, 0.02219, 0.2893, 0.03216, 0.2576, 0.06709, 0.247, 0.09264, 0.2279, 0.09264, 0.2133, 0.07843, 0.2161, 0.06319, 0.2248, 0.05252, 0.2487, 0.05759, 0.2757, 0.04537, 0.279, 0.03159, 0.2893, 0.03216, 0.2894, 0.04328, 0.2458, 0.04211, 0.2474, 0.03445, 0.279, 0.03159, 0.2757, 0.04537, 0.2334, 0.03917, 0.2334, 0.03367, 0.2474, 0.03445, 0.2458, 0.04211, 0.2165, 0.03523, 0.2175, 0.02998, 0.2334, 0.03367, 0.2334, 0.03917, 0.3307, 0.04215, 0.3271, 0.03241, 0.3541, 0.0276, 0.357, 0.03219, 0.3068, 0.04332, 0.3048, 0.03269, 0.3271, 0.03241, 0.3307, 0.04215, 0.2894, 0.04328, 0.2893, 0.03216, 0.3048, 0.03269, 0.3068, 0.04332, 0.2874, 0.05249, 0.2894, 0.04328, 0.3068, 0.04332, 0.3137, 0.04944, 0.3137, 0.04944, 0.3068, 0.04332, 0.3307, 0.04215, 0.3334, 0.04631, 0.3334, 0.04631, 0.3307, 0.04215, 0.357, 0.03219, 0.3551, 0.03821, 0.2133, 0.0405, 0.2165, 0.03523, 0.2334, 0.03917, 0.2306, 0.04472, 0.2306, 0.04472, 0.2334, 0.03917, 0.2458, 0.04211, 0.2453, 0.04796, 0.2453, 0.04796, 0.2458, 0.04211, 0.2757, 0.04537, 0.2717, 0.05249, 0.2717, 0.05249, 0.2757, 0.04537, 0.2894, 0.04328, 0.2874, 0.05249, 0.2893, 0.03216, 0.2876, 0.02219, 0.3054, 0.02184, 0.3048, 0.03269, 0.3048, 0.03269, 0.3054, 0.02184, 0.3256, 0.02068, 0.3271, 0.03241, 0.3271, 0.03241, 0.3256, 0.02068, 0.3437, 0.01563, 0.3541, 0.0276, 0.2175, 0.02998, 0.2253, 0.01535, 0.2371, 0.02084, 0.2334, 0.03367, 0.2915, 0.0653, 0.2889, 0.08066, 0.2796, 0.08266, 0.2608, 0.07356, 0.2576, 0.06179, 0.2632, 0.05252, 0.2793, 0.05252, 0.2334, 0.03367, 0.2371, 0.02084, 0.2518, 0.02334, 0.2474, 0.03445, 0.2474, 0.03445, 0.2518, 0.02334, 0.2754, 0.02373, 0.279, 0.03159, 0.279, 0.03159, 0.2754, 0.02373, 0.2876, 0.02219, 0.2893, 0.03216, 0.2576, 0.06709, 0.247, 0.09264, 0.2279, 0.09264, 0.2133, 0.07843, 0.2161, 0.06319, 0.2248, 0.05252, 0.2487, 0.05759, 0.2757, 0.04537, 0.279, 0.03159, 0.2893, 0.03216, 0.2894, 0.04328, 0.2458, 0.04211, 0.2474, 0.03445, 0.279, 0.03159, 0.2757, 0.04537, 0.2334, 0.03917, 0.2334, 0.03367, 0.2474, 0.03445, 0.2458, 0.04211, 0.2165, 0.03523, 0.2175, 0.02998, 0.2334, 0.03367, 0.2334, 0.03917, 0.3307, 0.04215, 0.3271, 0.03241, 0.3541, 0.0276, 0.357, 0.03219, 0.3068, 0.04332, 0.3048, 0.03269, 0.3271, 0.03241, 0.3307, 0.04215, 0.2894, 0.04328, 0.2893, 0.03216, 0.3048, 0.03269, 0.3068, 0.04332, 0.2874, 0.05249, 0.2894, 0.04328, 0.3068, 0.04332, 0.3137, 0.04944, 0.3137, 0.04944, 0.3068, 0.04332, 0.3307, 0.04215, 0.3334, 0.04631, 0.3334, 0.04631, 0.3307, 0.04215, 0.357, 0.03219, 0.3551, 0.03821, 0.2133, 0.0405, 0.2165, 0.03523, 0.2334, 0.03917, 0.2306, 0.04472, 0.2306, 0.04472, 0.2334, 0.03917, 0.2458, 0.04211, 0.2453, 0.04796, 0.2453, 0.04796, 0.2458, 0.04211, 0.2757, 0.04537, 0.2717, 0.05249, 0.2717, 0.05249, 0.2757, 0.04537, 0.2894, 0.04328, 0.2874, 0.05249])
me_cylinder_003.materials.append(mat_forest)
me_cylinder_003.use_remesh_preserve_volume = False
me_cylinder_003.use_remesh_preserve_attributes = False
me_cylinder_003.use_mirror_vertex_groups = False
me_cylinder_003.update()

# ---- objects
ob_grass2 = bpy.data.objects.new('Grass2', me_cylinder_008)
ob_grass1 = bpy.data.objects.new('Grass1', me_cylinder_007)
ob_rock = bpy.data.objects.new('Rock', me_cylinder)
ob_tree = bpy.data.objects.new('Tree', me_cube_001)
ob_pebbles = bpy.data.objects.new('Pebbles', me_cylinder_003)

# ---- transforms, parenting, visibility, modifiers, constraints
ob_grass2.location = (9.462, -0.006633, 0.0)
ob_grass2.lineart.crease_threshold = 0.0
ob_grass1.location = (6.96, 0.1803, 0.0)
ob_grass1.lineart.crease_threshold = 0.0
ob_rock.location = (3.75, 0.0, 0.0)
ob_rock.lineart.crease_threshold = 0.0
ob_tree.location = (0.0, 0.0, 0.0)
ob_tree.lineart.crease_threshold = 0.0
ob_pebbles.location = (5.626, -0.5292, 0.0)
ob_pebbles.rotation_euler = (0.0, -0.0, -1.571)
ob_pebbles.lineart.crease_threshold = 0.0

# ---- collection membership
col_collection_1.objects.link(ob_grass2)
col_collection_1.objects.link(ob_grass1)
col_collection_1.objects.link(ob_rock)
col_collection_1.objects.link(ob_tree)
col_collection_1.objects.link(ob_pebbles)

# ---- scene / render settings (as saved in the file)
scene.frame_start = 1; scene.frame_end = 250; scene.frame_set(0)
scene.render.engine = 'BLENDER_EEVEE_NEXT'
scene.render.resolution_percentage = 50
scene.render.dither_intensity = 0.0
scene.cycles.use_denoising = False
scene.cycles.samples = 128
scene.cycles.sampling_pattern = 'TABULATED_SOBOL'
scene.cycles.use_adaptive_sampling = False
scene.cycles.use_light_tree = False
scene.cycles.blur_glossy = 0.0
scene.cycles.sample_clamp_indirect = 0.0
scene.view_settings.view_transform = 'Standard'
bpy.context.view_layer.update()

# ---- added for rendering (the .blend has no active camera and no usable light): camera, sun
cam_auto = bpy.data.cameras.new('AutoCamera')
cam_auto.lens = 50.0
cam_auto.sensor_width = 36.0
cam_auto.clip_end = 1000.0
ob_auto_camera = bpy.data.objects.new('AutoCamera', cam_auto)
scene.collection.objects.link(ob_auto_camera)
ob_auto_camera.location = (17.0493, -15.414, 13.0428)
ob_auto_camera.rotation_euler = (1.09748, -7.21219e-08, 0.694738)
scene.camera = ob_auto_camera
light_auto_sun = bpy.data.lights.new('AutoSun', 'SUN')
light_auto_sun.energy = 3.0
light_auto_sun.angle = 0.0523599
ob_auto_sun = bpy.data.objects.new('AutoSun', light_auto_sun)
scene.collection.objects.link(ob_auto_sun)
ob_auto_sun.rotation_euler = (0.872665, 0.174533, 0.523599)
bpy.context.view_layer.update()
